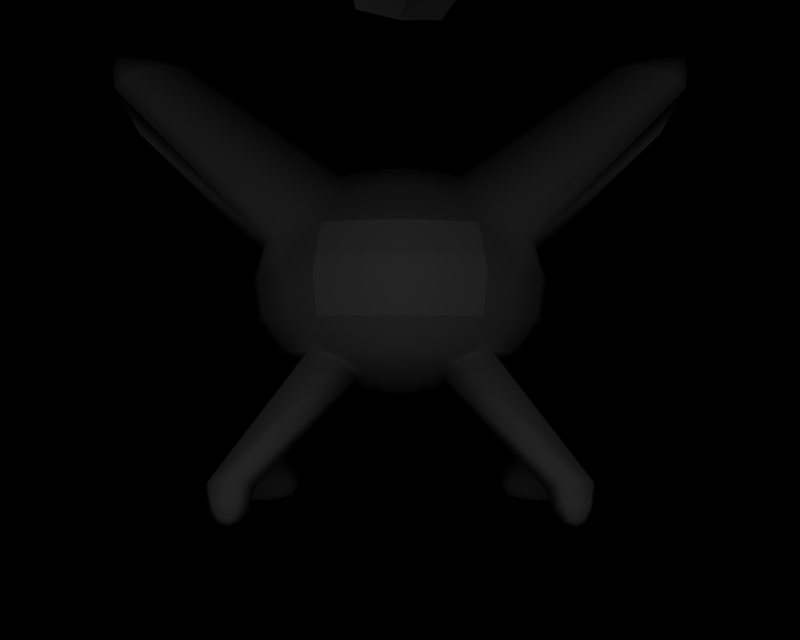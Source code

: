 # Source: BR_Hoppip-Shiny01.blend  (saved by Blender 2.66.1; exported with 4.5.12 LTS)
import bpy
from mathutils import Matrix  # noqa: F401  (used for matrix-valued properties, if any)

bpy.ops.wm.read_factory_settings(use_empty=True)
scene = bpy.context.scene
scene.name = '1'

# ---- collections
col_collection_1 = bpy.data.collections.new('Collection 1'); scene.collection.children.link(col_collection_1)

# ---- materials (node trees are filled in below, after node groups)
mat_mat_2 = bpy.data.materials.new('mat_2')
mat_mat_2.alpha_threshold = 0.0
mat_mat_2.specular_color = (0.5, 0.5, 0.5)
mat_mat_2.roughness = 0.5
mat_mat_3 = bpy.data.materials.new('mat_3')
mat_mat_3.alpha_threshold = 0.0
mat_mat_3.specular_color = (0.5, 0.5, 0.5)
mat_mat_3.roughness = 0.5
mat_mat_0 = bpy.data.materials.new('mat_0')
mat_mat_0.alpha_threshold = 0.0
mat_mat_0.specular_color = (0.5, 0.5, 0.5)
mat_mat_0.roughness = 0.5
mat_mat_1 = bpy.data.materials.new('mat_1')
mat_mat_1.alpha_threshold = 0.0
mat_mat_1.specular_color = (0.5, 0.5, 0.5)
mat_mat_1.roughness = 0.5
mat_mat_6 = bpy.data.materials.new('mat_6')
mat_mat_6.alpha_threshold = 0.0
mat_mat_6.specular_color = (0.5, 0.5, 0.5)
mat_mat_6.roughness = 0.5
mat_mat_4 = bpy.data.materials.new('mat_4')
mat_mat_4.alpha_threshold = 0.0
mat_mat_4.specular_color = (0.5, 0.5, 0.5)
mat_mat_4.roughness = 0.5
mat_mat_5 = bpy.data.materials.new('mat_5')
mat_mat_5.alpha_threshold = 0.0
mat_mat_5.specular_color = (0.5, 0.5, 0.5)
mat_mat_5.roughness = 0.5

# ---- material node trees

# ---- cameras
cam_camera_001 = bpy.data.cameras.new('Camera.001')
cam_camera_001.passepartout_alpha = 0.2
cam_camera_001.clip_end = 100.0
cam_camera_001.lens = 35.0
cam_camera_001.sensor_width = 32.0
cam_camera_001.sensor_height = 18.0
cam_camera_001.show_passepartout = False
cam_camera_001.show_safe_areas = True
cam_camera_001.dof.focus_distance = 0.0
cam_camera_001.dof.aperture_fstop = 128.0

# ---- lights
light_lamp = bpy.data.lights.new('Lamp', 'POINT')
light_lamp.transmission_factor = 0.0
light_lamp.energy = 122.8
light_lamp.shadow_buffer_clip_start = 0.5
light_lamp.shadow_soft_size = 1.0
light_lamp.shadow_maximum_resolution = 0.006
light_lamp.use_absolute_resolution = True
light_lamp.cycles.use_multiple_importance_sampling = False

# ---- meshes
me_hanecco_mat_2 = bpy.data.meshes.new('hanecco_mat_2')
me_hanecco_mat_2.from_pydata([(0.281, 2.146, 1.141), (0.0, 2.374, 1.113), (0.0, 2.143, 1.193), (0.264, 2.373, 1.066), (0.562, 2.15, 1.039), (0.5279, 2.372, 0.969), (-0.281, 2.146, 1.141), (-0.5279, 2.372, 0.969), (-0.562, 2.15, 1.039), (-0.264, 2.373, 1.066)], [], [(0, 1, 2), (0, 3, 1), (3, 0, 4), (4, 5, 3), (6, 7, 8), (6, 9, 7), (2, 9, 6), (2, 1, 9)])
me_hanecco_mat_2.polygons.foreach_set('use_smooth', [True] * 8)
_k = set([(0, 2), (0, 4), (1, 3), (1, 9), (2, 6), (3, 5), (4, 5), (6, 8), (7, 8), (7, 9)])
me_hanecco_mat_2.attributes.new('sharp_edge', 'BOOLEAN', 'EDGE').data.foreach_set('value', [ (min(e.vertices), max(e.vertices)) in _k for e in me_hanecco_mat_2.edges])
_uv = me_hanecco_mat_2.uv_layers.new(name='UVTex')
_uv.uv.foreach_set('vector', [-0.3326, 0.8012, -1.559, 1.019, -1.559, 0.8012, -0.3326, 0.8012, -0.3326, 1.019, -1.559, 1.019, -0.3326, 1.019, -0.3326, 0.8012, 0.8939, 0.8012, 0.8939, 0.8012, 0.8939, 1.019, -0.3326, 1.019, -0.3326, 0.8012, 0.8939, 1.019, 0.8939, 0.8012, -0.3326, 0.8012, -0.3326, 1.019, 0.8939, 1.019, -1.559, 0.8012, -0.3326, 1.019, -0.3326, 0.8012, -1.559, 0.8012, -1.559, 1.019, -0.3326, 1.019])
me_hanecco_mat_2.materials.append(mat_mat_2)
me_hanecco_mat_2.use_remesh_preserve_volume = False
me_hanecco_mat_2.use_remesh_preserve_attributes = False
me_hanecco_mat_2.use_mirror_vertex_groups = False
me_hanecco_mat_2.update()
me_hanecco_mat_3 = bpy.data.meshes.new('hanecco_mat_3')
me_hanecco_mat_3.from_pydata([(-1.051, 0.2967, -0.5645), (-0.8438, 0.2964, -0.4605), (-0.8809, 0.2956, -0.2084), (-1.221, 0.2961, -0.3777), (0.8438, 0.2964, -0.4605), (1.051, 0.2967, -0.5645), (1.221, 0.2961, -0.3777), (0.8809, 0.2956, -0.2084), (-1.169, 0.295, -0.04635), (-1.017, 0.2951, -0.05377), (-1.257, 0.2954, -0.1734), (1.169, 0.295, -0.04635), (1.017, 0.2951, -0.05377), (1.257, 0.2955, -0.1734)], [], [(0, 1, 2), (3, 0, 2), (4, 5, 6), (7, 4, 6), (8, 2, 9), (8, 3, 2), (10, 3, 8), (7, 11, 12), (7, 6, 11), (13, 11, 6)])
me_hanecco_mat_3.polygons.foreach_set('use_smooth', [True] * 10)
_k = set([(0, 1), (0, 3), (1, 2), (2, 9), (3, 10), (4, 5), (4, 7), (5, 6), (6, 13), (7, 12), (8, 9), (8, 10), (11, 12), (11, 13)])
me_hanecco_mat_3.attributes.new('sharp_edge', 'BOOLEAN', 'EDGE').data.foreach_set('value', [ (min(e.vertices), max(e.vertices)) in _k for e in me_hanecco_mat_3.edges])
_uv = me_hanecco_mat_3.uv_layers.new(name='UVTex')
_uv.uv.foreach_set('vector', [0.03253, -0.05589, 0.9301, -0.04357, 1.238, 0.7305, -0.2746, 0.6968, 0.03253, -0.05589, 1.238, 0.7305, 0.9301, -0.04357, 0.03253, -0.05589, -0.2746, 0.6968, 1.238, 0.7305, 0.9301, -0.04357, -0.2746, 0.6968, 0.4375, 1.56, 1.238, 0.7305, 1.035, 1.341, 0.4375, 1.56, -0.2746, 0.6968, 1.238, 0.7305, -0.2165, 1.329, -0.2746, 0.6968, 0.4375, 1.56, 1.238, 0.7305, 0.4375, 1.56, 1.035, 1.341, 1.238, 0.7305, -0.2746, 0.6968, 0.4375, 1.56, -0.2165, 1.329, 0.4375, 1.56, -0.2746, 0.6968])
me_hanecco_mat_3.materials.append(mat_mat_3)
me_hanecco_mat_3.use_remesh_preserve_volume = False
me_hanecco_mat_3.use_remesh_preserve_attributes = False
me_hanecco_mat_3.use_mirror_vertex_groups = False
me_hanecco_mat_3.update()
me_hanecco_mat_0 = bpy.data.meshes.new('hanecco_mat_0')
me_hanecco_mat_0.from_pydata([(0.7022, 1.614, 0.7638), (0.5603, 1.741, 0.9984), (0.514, 1.621, 0.9236), (0.7654, 1.734, 0.8256), (0.8903, 1.607, 0.604), (0.9705, 1.727, 0.6528), (0.7297, 1.395, 0.2764), (0.6009, 1.287, 0.06804), (0.7682, 1.385, 0.07428), (0.5518, 1.287, 0.2153), (0.6913, 1.405, 0.4785), (0.485, 1.287, 0.3969), (0.1544, 1.284, 0.6341), (0.0, 1.44, 0.9145), (0.0, 1.27, 0.6496), (0.214, 1.437, 0.8697), (0.2315, 1.292, 0.599), (0.3148, 1.435, 0.8235), (0.3087, 1.301, 0.564), (0.4157, 1.433, 0.7773), (0.9686, 1.702, -0.439), (0.4827, 1.477, -0.727), (0.5669, 1.692, -0.8675), (0.8182, 1.485, -0.3738), (1.099, 1.712, 0.09), (0.9354, 1.483, 0.08053), (0.5204, 1.295, -0.2022), (0.3005, 1.296, -0.3894), (0.2919, 1.203, -0.08703), (0.1686, 1.189, -0.1921), (0.2279, 2.786, -0.2416), (0.0, 2.583, -0.717), (0.0, 2.781, -0.3246), (0.417, 2.585, -0.603), (0.3406, 2.788, -0.06407), (0.6998, 2.598, -0.2892), (0.5966, 1.992, -0.9132), (0.1362, 2.307, -0.9198), (0.5446, 2.308, -0.812), (0.1492, 1.99, -1.028), (0.1417, 1.677, -0.9745), (1.001, 2.003, -0.4674), (1.136, 2.013, 0.102), (1.004, 2.02, 0.6814), (0.7916, 2.028, 0.8667), (0.5795, 2.035, 1.052), (0.9141, 2.318, -0.3901), (0.3954, 1.242, 0.2931), (0.3371, 1.199, 0.06458), (0.469, 1.243, 0.06631), (0.2882, 1.198, 0.2237), (0.241, 1.246, 0.4534), (0.1732, 1.192, 0.3428), (0.1205, 1.232, 0.5081), (0.0866, 1.181, 0.3821), (0.0, 1.224, 0.5203), (0.0, 1.177, 0.3909), (-0.1205, 1.232, 0.5081), (-0.0866, 1.181, 0.3821), (-0.241, 1.246, 0.4534), (-0.1732, 1.192, 0.3428), (-0.3954, 1.242, 0.2931), (-0.2882, 1.198, 0.2237), (-0.469, 1.243, 0.06631), (-0.3371, 1.199, 0.06458), (1.061, 2.24, 0.1082), (0.9445, 2.266, 0.6498), (0.2339, 1.504, 0.9349), (0.0, 1.625, 1.062), (0.0, 1.507, 0.9791), (0.257, 1.623, 1.016), (0.4677, 1.5, 0.8489), (0.264, 2.373, 1.066), (0.0, 2.627, 0.8746), (0.0, 2.374, 1.113), (0.202, 2.627, 0.8435), (0.5279, 2.372, 0.969), (0.4041, 2.626, 0.7614), (0.0, 2.807, 0.5078), (0.09832, 2.806, 0.5098), (0.1966, 2.805, 0.4609), (-0.543, 1.287, 0.2325), (-0.7682, 1.385, 0.07428), (-0.6009, 1.287, 0.06804), (-0.7297, 1.395, 0.2764), (-0.485, 1.287, 0.3969), (-0.6913, 1.405, 0.4785), (-0.3148, 1.435, 0.8235), (-0.1544, 1.284, 0.6341), (-0.214, 1.437, 0.8697), (-0.2315, 1.292, 0.599), (-0.4157, 1.433, 0.7773), (-0.3087, 1.301, 0.564), (-0.1492, 1.99, -1.028), (0.0, 1.99, -1.066), (-0.09101, 1.938, -1.046), (-0.4827, 1.477, -0.727), (-0.9686, 1.702, -0.439), (-0.5669, 1.692, -0.8675), (-0.8182, 1.485, -0.3738), (-0.3005, 1.296, -0.3894), (-0.5204, 1.295, -0.2022), (-0.1686, 1.189, -0.1921), (-0.2919, 1.203, -0.08703), (-0.417, 2.585, -0.603), (-0.2279, 2.786, -0.2416), (-0.6998, 2.598, -0.2892), (-0.3406, 2.788, -0.06407), (0.0, 2.306, -0.9557), (-0.1362, 2.307, -0.9198), (-0.5966, 1.992, -0.9132), (-0.5446, 2.308, -0.812), (-1.001, 2.003, -0.4674), (-0.9141, 2.318, -0.3901), (0.0, 1.295, -0.4552), (0.0, 1.176, -0.2289), (-0.1417, 1.677, -0.9745), (-0.09049, 1.84, -1.029), (-1.099, 1.712, 0.09), (-0.9354, 1.483, 0.08053), (-1.136, 2.013, 0.102), (-0.9445, 2.266, 0.6498), (-1.061, 2.24, 0.1082), (-1.004, 2.02, 0.6814), (-0.9705, 1.727, 0.6528), (-0.7916, 2.028, 0.8667), (-0.7654, 1.734, 0.8256), (-0.8903, 1.607, 0.604), (-0.7022, 1.614, 0.7638), (-0.2339, 1.504, 0.9349), (-0.514, 1.621, 0.9236), (-0.4677, 1.5, 0.8489), (-0.257, 1.623, 1.016), (-0.264, 2.373, 1.066), (-0.4041, 2.626, 0.7614), (-0.5279, 2.372, 0.969), (-0.202, 2.627, 0.8435), (-0.1966, 2.805, 0.4609), (-0.09832, 2.806, 0.5098), (-0.9164, 0.4886, -0.2234), (-0.8127, 0.3815, -0.4663), (-0.8793, 0.5134, -0.4415), (-0.8479, 0.3806, -0.1723), (-1.03, 0.5025, -0.0991), (-1.009, 0.38, 0.003417), (-1.165, 0.5087, -0.09153), (-1.196, 0.38, 0.005962), (-1.243, 0.5029, -0.2051), (-1.309, 0.3805, -0.1465), (-1.217, 0.5002, -0.3733), (-1.273, 0.3813, -0.3844), (-1.081, 0.5137, -0.5427), (-1.072, 0.3605, -0.5966), (-0.8438, 0.2964, -0.4605), (-0.8809, 0.2956, -0.2084), (-1.017, 0.2951, -0.05377), (-1.169, 0.295, -0.04635), (-1.257, 0.2954, -0.1734), (-1.221, 0.2961, -0.3777), (-1.051, 0.2967, -0.5645), (0.8127, 0.3815, -0.4663), (0.9164, 0.4886, -0.2234), (0.8793, 0.5134, -0.4415), (0.8479, 0.3806, -0.1723), (0.8438, 0.2964, -0.4605), (0.8809, 0.2956, -0.2084), (1.081, 0.5137, -0.5427), (1.072, 0.3605, -0.5966), (1.217, 0.5002, -0.3733), (1.273, 0.3813, -0.3844), (1.243, 0.5029, -0.2051), (1.309, 0.3805, -0.1465), (1.165, 0.5087, -0.09153), (1.196, 0.38, 0.005961), (1.03, 0.5025, -0.09911), (1.009, 0.38, 0.003415), (1.051, 0.2967, -0.5645), (1.221, 0.2961, -0.3777), (1.257, 0.2955, -0.1734), (1.169, 0.295, -0.04635), (1.017, 0.2951, -0.05377), (2.033, 3.368, 0.6213), (1.93, 3.432, 0.667), (0.7969, 2.369, 0.7364), (0.8769, 2.301, 0.7052), (2.055, 3.364, 0.5212), (1.996, 3.372, 0.4441), (2.063, 3.505, 0.3141), (2.135, 3.547, 0.3665), (-1.929, 3.434, 0.6661), (-2.033, 3.371, 0.6202), (-0.8769, 2.301, 0.7052), (-0.7969, 2.369, 0.7364), (-1.995, 3.375, 0.4431), (-2.055, 3.367, 0.5201), (-2.134, 3.55, 0.3651), (-2.061, 3.508, 0.3128), (1.6, 3.617, 0.2037), (0.4667, 2.747, 0.4381), (1.637, 3.569, 0.4464), (0.3933, 2.796, 0.1709), (1.644, 3.599, 0.0544), (0.4324, 2.782, 0.01371), (-0.3933, 2.796, 0.1709), (-1.635, 3.57, 0.4459), (-0.4667, 2.747, 0.4381), (-1.598, 3.617, 0.2032), (-0.4324, 2.782, 0.01371), (-1.642, 3.599, 0.05387), (-0.07097, 1.753, -2.515), (-0.003235, 1.719, -2.455), (-0.07128, 1.761, -2.461), (-0.002925, 1.711, -2.508), (-0.07202, 1.737, -2.697), (-0.004459, 1.695, -2.697), (-0.0738, 1.744, -2.858), (-0.006175, 1.701, -2.863), (-0.07716, 1.76, -3.017), (-0.009422, 1.719, -3.029), (-0.0891, 1.794, -3.183), (-0.02122, 1.758, -3.204), (-0.1154, 1.842, -3.33), (-0.04748, 1.811, -3.359), (-0.1584, 1.872, -3.472), (-0.08891, 1.848, -3.503), (-0.2106, 1.875, -3.598), (-0.1411, 1.857, -3.633), (-0.2677, 1.857, -3.701), (-0.1993, 1.84, -3.739), (-0.271, 1.863, -3.727), (-0.2163, 1.85, -3.757), (-0.2948, 1.923, -3.729), (-0.1854, 1.895, -3.79), (-0.2639, 1.968, -3.762), (-0.2092, 1.954, -3.792), (-0.2589, 1.988, -3.745), (-0.1905, 1.971, -3.783), (-0.1864, 2.01, -3.621), (-0.1169, 1.991, -3.656), (-0.1126, 2.003, -3.471), (-0.04313, 1.979, -3.503), (-0.05108, 1.963, -3.308), (0.01683, 1.932, -3.337), (-0.01756, 1.909, -3.151), (0.05031, 1.872, -3.172), (-0.003619, 1.875, -2.994), (0.06412, 1.834, -3.006), (0.000235, 1.86, -2.846), (0.06786, 1.818, -2.851), (0.002134, 1.854, -2.7), (0.0697, 1.812, -2.7), (0.001878, 1.87, -2.531), (0.06993, 1.828, -2.524), (0.001568, 1.877, -2.477), (0.06962, 1.836, -2.471), (0.08368, 1.937, -1.046), (0.08498, 1.841, -1.03), (0.06722, 1.757, -2.46), (0.0, 1.787, -1.03), (-0.06888, 1.84, -2.472), (-0.06857, 1.832, -2.526), (-0.06873, 1.817, -2.698), (-0.07059, 1.823, -2.849), (-0.07426, 1.838, -3.0), (-0.08727, 1.87, -3.156), (-0.1172, 1.918, -3.304), (-0.1702, 1.949, -3.456), (-0.2333, 1.952, -3.592), (-0.2975, 1.931, -3.704), (0.06753, 1.749, -2.513), (0.0664, 1.732, -2.699), (0.06465, 1.738, -2.859), (0.06122, 1.756, -3.023), (0.04848, 1.797, -3.199), (0.01863, 1.856, -3.362), (-0.0313, 1.901, -3.519), (-0.09426, 1.915, -3.662), (-0.1607, 1.897, -3.78), (-1.023, 0.5596, 1.352), (-0.9491, 0.616, 1.14), (-1.016, 0.7062, 1.305), (-0.9708, 0.4892, 1.223), (-1.052, 0.4661, 1.35), (-1.024, 0.428, 1.28), (-1.162, 0.4165, 1.284), (-1.096, 0.4325, 1.148), (-1.092, 0.3973, 1.239), (-1.226, 0.4679, 1.23), (-1.137, 0.459, 1.352), (-1.18, 0.5465, 1.357), (-1.275, 0.5887, 1.148), (-1.217, 0.6893, 1.31), (0.9853, 0.4795, 1.223), (1.021, 0.6967, 1.308), (0.9534, 0.6068, 1.144), (1.038, 0.5497, 1.352), (1.044, 0.4201, 1.276), (1.073, 0.4581, 1.346), (1.241, 0.4726, 1.221), (1.112, 0.3943, 1.232), (1.111, 0.4318, 1.142), (1.182, 0.4164, 1.275), (1.196, 0.5454, 1.35), (1.158, 0.4558, 1.345), (1.223, 0.6912, 1.306), (1.281, 0.598, 1.14), (0.2802, 1.742, 1.097), (0.0, 1.743, 1.144), (-0.2802, 1.742, 1.097), (-0.5603, 1.741, 0.9984), (-0.5795, 2.035, 1.052), (0.6879, 2.5, 0.7121), (0.5795, 2.621, 0.6362), (0.3406, 2.806, 0.3432), (0.0, 2.88, 0.1679), (-0.578, 2.692, -0.1436), (-0.7116, 2.591, -0.227), (-0.8401, 2.458, -0.2723), (-0.9414, 2.339, -0.2577), (-0.9835, 2.279, -0.212), (-1.011, 2.249, -0.1618), (-0.3406, 2.806, 0.3432), (-0.5795, 2.621, 0.6362), (-0.6879, 2.5, 0.7121), (-0.7195, 2.225, 0.8722), (-0.562, 2.15, 1.039), (0.578, 2.692, -0.1436), (0.7116, 2.591, -0.227), (0.8401, 2.458, -0.2723), (0.9414, 2.339, -0.2577), (0.9835, 2.279, -0.212), (1.011, 2.249, -0.1618), (0.0, 1.127, 0.05986), (0.8101, 1.488, 0.5552), (0.6478, 1.493, 0.709), (0.7195, 2.225, 0.8722), (0.562, 2.15, 1.039), (-0.6478, 1.493, 0.709), (-0.8101, 1.488, 0.5552), (0.0, 1.476, -0.8453), (0.0, 1.672, -1.01), (1.872, 3.052, 0.5588), (1.83, 3.06, 0.007701), (2.068, 3.385, 0.003867), (2.045, 3.386, -0.06019), (2.184, 3.69, 0.1144), (2.145, 3.716, 0.08163), (2.143, 3.709, 0.2001), (1.911, 3.695, 0.1674), (1.917, 3.666, 0.3447), (1.758, 3.518, 0.5747), (2.075, 3.63, 0.462), (2.109, 3.547, 0.4373), (2.001, 3.393, 0.05347), (2.105, 3.613, 0.1441), (1.952, 3.447, -0.09196), (1.933, 3.689, 0.04053), (1.744, 3.563, -0.02875), (-1.874, 3.054, 0.5583), (-1.83, 3.061, 0.007257), (-2.067, 3.387, 0.002696), (-2.0, 3.395, 0.05242), (-2.181, 3.693, 0.1127), (-2.102, 3.616, 0.1427), (-2.107, 3.55, 0.4359), (-1.757, 3.519, 0.574), (-1.742, 3.563, -0.02945), (-1.95, 3.449, -0.09296), (-2.043, 3.388, -0.06132), (-2.142, 3.719, 0.08004), (-2.14, 3.712, 0.1985), (-2.073, 3.633, 0.4606), (-1.914, 3.668, 0.3436), (-1.908, 3.696, 0.1663), (-1.93, 3.691, 0.03937), (-1.11, 0.5434, 1.043), (1.114, 0.5458, 1.04), (0.0, 1.357, -0.641), (-1.012, 0.6135, -0.3986), (1.012, 0.6135, -0.3986), (-1.092, 0.4103, 1.314), (1.114, 0.4055, 1.308)], [], [(0, 1, 2), (0, 3, 1), (3, 0, 4), (5, 3, 4), (6, 7, 8), (6, 9, 7), (10, 9, 6), (10, 11, 9), (12, 13, 14), (12, 15, 13), (16, 15, 12), (16, 17, 15), (18, 17, 16), (18, 19, 17), (20, 21, 22), (20, 23, 21), (24, 23, 20), (24, 25, 23), (26, 21, 23), (26, 27, 21), (28, 27, 26), (28, 29, 27), (30, 31, 32), (30, 33, 31), (34, 33, 30), (34, 35, 33), (36, 37, 38), (36, 39, 37), (22, 39, 36), (22, 40, 39), (41, 22, 36), (41, 20, 22), (42, 20, 41), (42, 24, 20), (43, 24, 42), (43, 5, 24), (44, 5, 43), (44, 3, 5), (45, 3, 44), (1, 3, 45), (38, 41, 36), (38, 46, 41), (33, 46, 38), (33, 35, 46), (47, 48, 49), (47, 50, 48), (51, 50, 47), (51, 52, 50), (53, 52, 51), (53, 54, 52), (55, 54, 53), (55, 56, 54), (57, 56, 55), (57, 58, 56), (59, 58, 57), (59, 60, 58), (61, 60, 59), (61, 62, 60), (63, 62, 61), (63, 64, 62), (43, 42, 65), (66, 43, 65), (67, 68, 69), (67, 70, 68), (71, 70, 67), (71, 2, 70), (72, 73, 74), (72, 75, 73), (76, 75, 72), (76, 77, 75), (75, 78, 73), (75, 79, 78), (77, 79, 75), (77, 80, 79), (81, 82, 83), (81, 84, 82), (85, 84, 81), (85, 86, 84), (87, 88, 89), (87, 90, 88), (91, 90, 87), (91, 92, 90), (93, 94, 95), (96, 97, 98), (96, 99, 97), (100, 99, 96), (100, 101, 99), (102, 101, 100), (102, 103, 101), (104, 32, 31), (104, 105, 32), (106, 105, 104), (106, 107, 105), (93, 108, 94), (93, 109, 108), (110, 109, 93), (110, 111, 109), (112, 111, 110), (112, 113, 111), (114, 102, 100), (114, 115, 102), (27, 115, 114), (27, 29, 115), (110, 97, 112), (110, 98, 97), (93, 98, 110), (93, 116, 98), (95, 116, 93), (95, 117, 116), (106, 104, 111), (113, 106, 111), (63, 103, 64), (63, 101, 103), (83, 101, 63), (118, 99, 119), (118, 97, 99), (120, 97, 118), (120, 112, 97), (55, 88, 57), (55, 14, 88), (53, 14, 55), (53, 12, 14), (120, 121, 122), (120, 123, 121), (118, 123, 120), (118, 124, 123), (124, 125, 123), (124, 126, 125), (127, 126, 124), (127, 128, 126), (129, 130, 131), (129, 132, 130), (69, 132, 129), (69, 68, 132), (133, 134, 135), (133, 136, 134), (74, 136, 133), (74, 73, 136), (136, 137, 134), (136, 138, 137), (73, 138, 136), (73, 78, 138), (139, 140, 141), (139, 142, 140), (143, 142, 139), (143, 144, 142), (145, 144, 143), (145, 146, 144), (147, 146, 145), (147, 148, 146), (149, 148, 147), (149, 150, 148), (151, 150, 149), (151, 152, 150), (141, 152, 151), (141, 140, 152), (142, 153, 140), (142, 154, 153), (144, 154, 142), (144, 155, 154), (146, 155, 144), (146, 156, 155), (148, 156, 146), (148, 157, 156), (150, 157, 148), (150, 158, 157), (152, 158, 150), (152, 159, 158), (140, 159, 152), (140, 153, 159), (160, 161, 162), (160, 163, 161), (164, 163, 160), (164, 165, 163), (166, 160, 162), (166, 167, 160), (168, 167, 166), (168, 169, 167), (170, 169, 168), (170, 171, 169), (172, 171, 170), (172, 173, 171), (174, 173, 172), (174, 175, 173), (161, 175, 174), (161, 163, 175), (167, 164, 160), (167, 176, 164), (169, 176, 167), (169, 177, 176), (171, 177, 169), (171, 178, 177), (173, 178, 171), (173, 179, 178), (175, 179, 173), (175, 180, 179), (163, 180, 175), (163, 165, 180), (181, 182, 183), (184, 181, 183), (185, 186, 187), (188, 185, 187), (189, 190, 191), (192, 189, 191), (193, 194, 195), (196, 193, 195), (197, 198, 199), (197, 200, 198), (201, 200, 197), (201, 202, 200), (203, 204, 205), (203, 206, 204), (207, 206, 203), (207, 208, 206), (209, 210, 211), (209, 212, 210), (213, 212, 209), (213, 214, 212), (215, 214, 213), (215, 216, 214), (217, 216, 215), (217, 218, 216), (219, 218, 217), (219, 220, 218), (221, 220, 219), (221, 222, 220), (223, 222, 221), (223, 224, 222), (225, 224, 223), (225, 226, 224), (227, 226, 225), (227, 228, 226), (229, 228, 227), (229, 230, 228), (231, 230, 229), (231, 232, 230), (233, 232, 231), (233, 234, 232), (235, 234, 233), (235, 236, 234), (237, 236, 235), (237, 238, 236), (239, 238, 237), (239, 240, 238), (241, 240, 239), (241, 242, 240), (243, 242, 241), (243, 244, 242), (245, 244, 243), (245, 246, 244), (247, 246, 245), (247, 248, 246), (249, 248, 247), (249, 250, 248), (251, 250, 249), (251, 252, 250), (253, 252, 251), (253, 254, 252), (94, 254, 253), (94, 255, 254), (256, 254, 255), (256, 257, 254), (258, 257, 256), (258, 210, 257), (117, 210, 258), (117, 211, 210), (95, 211, 117), (95, 259, 211), (94, 259, 95), (94, 253, 259), (260, 211, 259), (260, 209, 211), (261, 209, 260), (261, 213, 209), (262, 213, 261), (262, 215, 213), (263, 215, 262), (263, 217, 215), (264, 217, 263), (264, 219, 217), (265, 219, 264), (265, 221, 219), (266, 221, 265), (266, 223, 221), (267, 223, 266), (267, 225, 223), (268, 225, 267), (268, 227, 225), (231, 227, 268), (231, 229, 227), (251, 259, 253), (251, 260, 259), (249, 260, 251), (249, 261, 260), (247, 261, 249), (247, 262, 261), (245, 262, 247), (245, 263, 262), (243, 263, 245), (243, 264, 263), (241, 264, 243), (241, 265, 264), (239, 265, 241), (239, 266, 265), (237, 266, 239), (237, 267, 266), (235, 267, 237), (235, 268, 267), (233, 268, 235), (233, 231, 268), (212, 257, 210), (212, 269, 257), (214, 269, 212), (214, 270, 269), (216, 270, 214), (216, 271, 270), (218, 271, 216), (218, 272, 271), (220, 272, 218), (220, 273, 272), (222, 273, 220), (222, 274, 273), (224, 274, 222), (224, 275, 274), (226, 275, 224), (226, 276, 275), (228, 276, 226), (228, 277, 276), (230, 277, 228), (230, 232, 277), (269, 254, 257), (269, 252, 254), (270, 252, 269), (270, 250, 252), (271, 250, 270), (271, 248, 250), (272, 248, 271), (272, 246, 248), (273, 246, 272), (273, 244, 246), (274, 244, 273), (274, 242, 244), (275, 242, 274), (275, 240, 242), (276, 240, 275), (276, 238, 240), (277, 238, 276), (277, 236, 238), (232, 236, 277), (232, 234, 236), (278, 279, 280), (278, 281, 279), (282, 281, 278), (282, 283, 281), (284, 285, 286), (284, 287, 285), (288, 287, 284), (288, 289, 287), (282, 289, 288), (282, 278, 289), (281, 283, 286), (285, 281, 286), (289, 290, 287), (289, 291, 290), (278, 291, 289), (278, 280, 291), (292, 293, 294), (292, 295, 293), (296, 295, 292), (296, 297, 295), (298, 299, 300), (298, 301, 299), (302, 301, 298), (302, 303, 301), (295, 303, 302), (295, 297, 303), (296, 292, 300), (299, 296, 300), (304, 298, 305), (304, 302, 298), (293, 302, 304), (293, 295, 302), (306, 2, 1), (306, 70, 2), (307, 70, 306), (307, 68, 70), (308, 68, 307), (308, 132, 68), (309, 132, 308), (309, 130, 132), (126, 130, 309), (126, 128, 130), (89, 69, 129), (89, 13, 69), (88, 13, 89), (88, 14, 13), (67, 69, 13), (15, 67, 13), (309, 310, 125), (126, 309, 125), (18, 51, 47), (11, 18, 47), (92, 85, 61), (59, 92, 61), (255, 94, 39), (94, 108, 37), (39, 94, 37), (255, 39, 40), (256, 255, 40), (311, 76, 183), (311, 77, 76), (312, 77, 311), (312, 198, 77), (80, 77, 198), (198, 313, 80), (200, 313, 198), (200, 314, 313), (34, 314, 200), (34, 30, 314), (32, 314, 30), (32, 105, 314), (107, 314, 105), (107, 203, 314), (207, 203, 107), (107, 315, 207), (106, 315, 107), (106, 316, 315), (317, 316, 106), (106, 113, 317), (318, 317, 113), (113, 319, 318), (112, 319, 113), (112, 320, 319), (120, 320, 112), (120, 122, 320), (314, 80, 313), (314, 79, 80), (78, 79, 314), (314, 138, 78), (137, 138, 314), (314, 321, 137), (203, 321, 314), (203, 205, 321), (137, 321, 205), (205, 134, 137), (322, 134, 205), (322, 323, 134), (135, 134, 323), (323, 192, 135), (324, 135, 192), (324, 325, 135), (192, 191, 324), (202, 34, 200), (202, 326, 34), (35, 34, 326), (326, 327, 35), (328, 35, 327), (328, 46, 35), (329, 46, 328), (329, 330, 46), (41, 46, 330), (330, 331, 41), (42, 41, 331), (331, 65, 42), (37, 33, 38), (37, 31, 33), (108, 31, 37), (108, 109, 31), (104, 31, 109), (109, 111, 104), (47, 9, 11), (47, 49, 9), (7, 9, 49), (49, 26, 7), (28, 26, 49), (49, 48, 28), (332, 28, 48), (332, 29, 28), (115, 29, 332), (332, 102, 115), (103, 102, 332), (332, 64, 103), (62, 64, 332), (332, 60, 62), (58, 60, 332), (332, 56, 58), (54, 56, 332), (332, 52, 54), (50, 52, 332), (332, 48, 50), (26, 8, 7), (26, 23, 8), (25, 8, 23), (25, 6, 8), (333, 6, 25), (333, 10, 6), (334, 10, 333), (333, 0, 334), (4, 0, 333), (333, 25, 4), (24, 4, 25), (24, 5, 4), (335, 76, 336), (335, 183, 76), (184, 183, 335), (184, 43, 66), (184, 44, 43), (335, 44, 184), (335, 336, 44), (45, 44, 336), (128, 131, 130), (128, 337, 131), (338, 337, 128), (338, 86, 337), (84, 86, 338), (338, 119, 84), (127, 119, 338), (127, 118, 119), (124, 118, 127), (128, 127, 338), (91, 131, 337), (91, 87, 131), (129, 131, 87), (87, 89, 129), (119, 82, 84), (119, 99, 82), (101, 82, 99), (101, 83, 82), (116, 96, 98), (116, 339, 96), (340, 339, 116), (340, 40, 339), (258, 40, 340), (258, 256, 40), (116, 258, 340), (116, 117, 258), (325, 125, 310), (325, 324, 125), (191, 125, 324), (191, 123, 125), (121, 123, 191), (185, 341, 186), (185, 66, 341), (181, 66, 185), (181, 184, 66), (65, 341, 66), (65, 342, 341), (331, 342, 65), (331, 343, 342), (344, 343, 331), (344, 345, 343), (346, 345, 344), (346, 347, 345), (348, 347, 346), (348, 349, 347), (197, 349, 348), (197, 199, 349), (350, 349, 199), (350, 351, 349), (182, 351, 350), (182, 181, 351), (352, 351, 181), (352, 347, 351), (345, 347, 352), (352, 188, 345), (185, 188, 352), (352, 181, 185), (351, 347, 349), (343, 353, 342), (343, 345, 353), (354, 353, 345), (345, 187, 354), (188, 187, 345), (330, 344, 331), (330, 329, 344), (355, 344, 329), (355, 346, 344), (356, 346, 355), (356, 348, 346), (197, 348, 356), (356, 201, 197), (357, 201, 356), (357, 326, 201), (327, 326, 357), (357, 355, 327), (356, 355, 357), (326, 202, 201), (328, 355, 329), (328, 327, 355), (182, 311, 183), (182, 350, 311), (312, 311, 350), (350, 199, 312), (198, 312, 199), (358, 194, 193), (358, 121, 194), (122, 121, 358), (358, 359, 122), (320, 122, 359), (359, 360, 320), (361, 360, 359), (361, 362, 360), (363, 362, 361), (363, 196, 362), (195, 362, 196), (195, 364, 362), (194, 364, 195), (194, 190, 364), (121, 190, 194), (121, 191, 190), (323, 189, 192), (323, 365, 189), (322, 365, 323), (322, 204, 365), (205, 204, 322), (315, 208, 207), (315, 366, 208), (316, 366, 315), (316, 367, 366), (317, 367, 316), (317, 318, 367), (368, 367, 318), (368, 369, 367), (362, 369, 368), (362, 370, 369), (364, 370, 362), (364, 371, 370), (190, 371, 364), (190, 189, 371), (365, 371, 189), (365, 372, 371), (204, 372, 365), (204, 206, 372), (373, 372, 206), (373, 370, 372), (369, 370, 373), (373, 374, 369), (206, 374, 373), (206, 208, 374), (366, 374, 208), (366, 367, 374), (369, 374, 367), (372, 370, 371), (368, 360, 362), (368, 320, 360), (319, 320, 368), (368, 318, 319), (285, 279, 281), (285, 375, 279), (290, 375, 285), (290, 85, 375), (86, 85, 290), (290, 337, 86), (291, 337, 290), (291, 91, 337), (280, 91, 291), (280, 92, 91), (279, 92, 280), (279, 85, 92), (375, 85, 279), (285, 287, 290), (294, 300, 292), (294, 376, 300), (11, 376, 294), (11, 305, 376), (10, 305, 11), (10, 334, 305), (304, 305, 334), (334, 19, 304), (293, 304, 19), (19, 18, 293), (294, 293, 18), (18, 11, 294), (305, 300, 376), (305, 298, 300), (16, 51, 18), (16, 53, 51), (12, 53, 16), (17, 67, 15), (17, 71, 67), (19, 71, 17), (19, 334, 71), (0, 71, 334), (0, 2, 71), (59, 90, 92), (59, 57, 90), (88, 90, 57), (63, 81, 83), (63, 61, 81), (85, 81, 61), (21, 40, 22), (21, 339, 40), (377, 339, 21), (377, 96, 339), (100, 96, 377), (377, 114, 100), (27, 114, 377), (377, 21, 27), (151, 378, 141), (151, 149, 378), (147, 378, 149), (147, 145, 378), (143, 378, 145), (143, 139, 378), (141, 378, 139), (162, 379, 166), (162, 161, 379), (174, 379, 161), (174, 172, 379), (170, 379, 172), (170, 168, 379), (166, 379, 168), (286, 380, 284), (286, 283, 380), (282, 380, 283), (282, 288, 380), (284, 380, 288), (301, 381, 299), (301, 303, 381), (297, 381, 303), (297, 296, 381), (299, 381, 296)])
me_hanecco_mat_0.polygons.foreach_set('use_smooth', [True] * 722)
_k = set([(1, 45), (1, 306), (45, 336), (72, 74), (72, 76), (74, 133), (76, 336), (133, 135), (135, 325), (153, 154), (153, 159), (154, 155), (155, 156), (156, 157), (157, 158), (158, 159), (164, 165), (164, 176), (165, 180), (176, 177), (177, 178), (178, 179), (179, 180), (186, 187), (186, 341), (187, 354), (193, 196), (193, 358), (196, 363), (306, 307), (307, 308), (308, 309), (309, 310), (310, 325), (341, 342), (342, 353), (353, 354), (358, 359), (359, 361), (361, 363)])
me_hanecco_mat_0.attributes.new('sharp_edge', 'BOOLEAN', 'EDGE').data.foreach_set('value', [ (min(e.vertices), max(e.vertices)) in _k for e in me_hanecco_mat_0.edges])
_uv = me_hanecco_mat_0.uv_layers.new(name='UVTex')
_uv.uv.foreach_set('vector', [0.8091, 0.2478, 0.7466, 0.3295, 0.7263, 0.2552, 0.8091, 0.2478, 0.8369, 0.3215, 0.7466, 0.3295, 0.8369, 0.3215, 0.8091, 0.2478, 0.8919, 0.2404, 0.8919, 0.2404, 0.9272, 0.3135, 0.8369, 0.3215, 0.8212, 0.1054, 0.7645, 0.03573, 0.8382, 0.09505, 0.8212, 0.1054, 0.7429, 0.03887, 0.7645, 0.03573, 0.8043, 0.1158, 0.7429, 0.03887, 0.8212, 0.1054, 0.8043, 0.1158, 0.7135, 0.04236, 0.7429, 0.03887, 0.568, 0.05562, 0.5, 0.155, 0.5, 0.05679, 0.568, 0.05562, 0.5942, 0.1521, 0.5, 0.155, 0.6019, 0.05503, 0.5942, 0.1521, 0.568, 0.05562, 0.6019, 0.05503, 0.6386, 0.1455, 0.5942, 0.1521, 0.6359, 0.05444, 0.6386, 0.1455, 0.6019, 0.05503, 0.6359, 0.05444, 0.683, 0.1388, 0.6386, 0.1455, 0.9264, 0.2754, 0.7125, 0.1335, 0.7496, 0.2606, 0.9264, 0.2754, 0.8602, 0.1456, 0.7125, 0.1335, 0.9836, 0.2926, 0.8602, 0.1456, 0.9264, 0.2754, 0.9836, 0.2926, 0.9118, 0.1544, 0.8602, 0.1456, 0.7291, 0.03483, 0.7125, 0.1335, 0.8602, 0.1456, 0.7291, 0.03483, 0.6323, 0.03109, 0.7125, 0.1335, 0.6145, 0.01741, 0.6323, 0.03109, 0.7291, 0.03483, 0.6145, 0.01741, 0.5661, 0.01555, 0.6323, 0.03109, 0.6003, 0.9348, 0.5, 0.8021, 0.5, 0.93, 0.6003, 0.9348, 0.6836, 0.8054, 0.5, 0.8021, 0.6499, 0.9397, 0.6836, 0.8054, 0.6003, 0.9348, 0.6499, 0.9397, 0.8081, 0.82, 0.6836, 0.8054, 0.7626, 0.4408, 0.5599, 0.6309, 0.7398, 0.6341, 0.7626, 0.4408, 0.5657, 0.4373, 0.5599, 0.6309, 0.7496, 0.2606, 0.5657, 0.4373, 0.7626, 0.4408, 0.7496, 0.2606, 0.5624, 0.2494, 0.5657, 0.4373, 0.9408, 0.4571, 0.7496, 0.2606, 0.7626, 0.4408, 0.9408, 0.4571, 0.9264, 0.2754, 0.7496, 0.2606, 1.0, 0.4748, 0.9264, 0.2754, 0.9408, 0.4571, 1.0, 0.4748, 0.9836, 0.2926, 0.9264, 0.2754, 0.9419, 0.4916, 0.9836, 0.2926, 1.0, 0.4748, 0.9419, 0.4916, 0.9272, 0.3135, 0.9836, 0.2926, 0.8485, 0.5, 0.9272, 0.3135, 0.9419, 0.4916, 0.8485, 0.5, 0.8369, 0.3215, 0.9272, 0.3135, 0.7551, 0.5084, 0.8369, 0.3215, 0.8485, 0.5, 0.7551, 0.5084, 0.7466, 0.3295, 0.8369, 0.3215, 0.7398, 0.6341, 0.9408, 0.4571, 0.7626, 0.4408, 0.7398, 0.6341, 0.9024, 0.6487, 0.9408, 0.4571, 0.6836, 0.8054, 0.9024, 0.6487, 0.7398, 0.6341, 0.6836, 0.8054, 0.8081, 0.82, 0.9024, 0.6487, 0.666, 0.0315, 0.6323, 0.01787, 0.6984, 0.0268, 0.666, 0.0315, 0.6106, 0.021, 0.6323, 0.01787, 0.6019, 0.04083, 0.6106, 0.021, 0.666, 0.0315, 0.6019, 0.04083, 0.568, 0.02722, 0.6106, 0.021, 0.551, 0.04171, 0.568, 0.02722, 0.6019, 0.04083, 0.551, 0.04171, 0.534, 0.02781, 0.568, 0.02722, 0.5, 0.04259, 0.534, 0.02781, 0.551, 0.04171, 0.5, 0.04259, 0.5, 0.0284, 0.534, 0.02781, 0.449, 0.04171, 0.5, 0.0284, 0.5, 0.04259, 0.449, 0.04171, 0.466, 0.02781, 0.5, 0.0284, 0.3981, 0.04083, 0.466, 0.02781, 0.449, 0.04171, 0.3981, 0.04083, 0.432, 0.02722, 0.466, 0.02781, 0.334, 0.0315, 0.432, 0.02722, 0.3981, 0.04083, 0.334, 0.0315, 0.3894, 0.021, 0.432, 0.02722, 0.3016, 0.0268, 0.3894, 0.021, 0.334, 0.0315, 0.3016, 0.0268, 0.3677, 0.01787, 0.3894, 0.021, 0.9419, 0.4916, 1.0, 0.4748, 0.967, 0.6124, 0.9158, 0.6394, 0.9419, 0.4916, 0.967, 0.6124, 0.6029, 0.1843, 0.5, 0.2607, 0.5, 0.1877, 0.6029, 0.1843, 0.6131, 0.258, 0.5, 0.2607, 0.7059, 0.1809, 0.6131, 0.258, 0.6029, 0.1843, 0.7059, 0.1809, 0.7263, 0.2552, 0.6131, 0.258, 0.6162, 0.7121, 0.5, 0.8624, 0.5, 0.7142, 0.6162, 0.7121, 0.5889, 0.8607, 0.5, 0.8624, 0.7324, 0.71, 0.5889, 0.8607, 0.6162, 0.7121, 0.7324, 0.71, 0.6779, 0.8591, 0.5889, 0.8607, 0.5889, 0.8607, 0.5, 0.9632, 0.5, 0.8624, 0.5889, 0.8607, 0.5433, 0.9622, 0.5, 0.9632, 0.6779, 0.8591, 0.5433, 0.9622, 0.5889, 0.8607, 0.6779, 0.8591, 0.5866, 0.9613, 0.5433, 0.9622, 0.261, 0.03905, 0.1618, 0.09505, 0.2355, 0.03573, 0.261, 0.03905, 0.1788, 0.1054, 0.1618, 0.09505, 0.2865, 0.04236, 0.1788, 0.1054, 0.261, 0.03905, 0.2865, 0.04236, 0.1957, 0.1158, 0.1788, 0.1054, 0.3614, 0.1455, 0.432, 0.05562, 0.4058, 0.1521, 0.3614, 0.1455, 0.3981, 0.05503, 0.432, 0.05562, 0.317, 0.1388, 0.3981, 0.05503, 0.3614, 0.1455, 0.317, 0.1388, 0.3641, 0.05444, 0.3981, 0.05503, 0.4343, 0.4373, 0.5, 0.4361, 0.4599, 0.4053, 0.2875, 0.1335, 0.0736, 0.2754, 0.2504, 0.2606, 0.2875, 0.1335, 0.1398, 0.1456, 0.0736, 0.2754, 0.3677, 0.03109, 0.1398, 0.1456, 0.2875, 0.1335, 0.3677, 0.03109, 0.2709, 0.03483, 0.1398, 0.1456, 0.4339, 0.01555, 0.2709, 0.03483, 0.3677, 0.03109, 0.4339, 0.01555, 0.3855, 0.01741, 0.2709, 0.03483, 0.3164, 0.8054, 0.5, 0.93, 0.5, 0.8021, 0.3164, 0.8054, 0.3997, 0.9348, 0.5, 0.93, 0.1919, 0.82, 0.3997, 0.9348, 0.3164, 0.8054, 0.1919, 0.82, 0.3501, 0.9397, 0.3997, 0.9348, 0.4343, 0.4373, 0.5, 0.6299, 0.5, 0.4361, 0.4343, 0.4373, 0.4401, 0.6309, 0.5, 0.6299, 0.2374, 0.4408, 0.4401, 0.6309, 0.4343, 0.4373, 0.2374, 0.4408, 0.2603, 0.6341, 0.4401, 0.6309, 0.05919, 0.4571, 0.2603, 0.6341, 0.2374, 0.4408, 0.05919, 0.4571, 0.09762, 0.6487, 0.2603, 0.6341, 0.5, 0.02949, 0.4339, 0.01555, 0.3677, 0.03109, 0.5, 0.02949, 0.5, 0.01475, 0.4339, 0.01555, 0.6323, 0.03109, 0.5, 0.01475, 0.5, 0.02949, 0.6323, 0.03109, 0.5661, 0.01555, 0.5, 0.01475, 0.2374, 0.4408, 0.0736, 0.2754, 0.05919, 0.4571, 0.2374, 0.4408, 0.2504, 0.2606, 0.0736, 0.2754, 0.4343, 0.4373, 0.2504, 0.2606, 0.2374, 0.4408, 0.4343, 0.4373, 0.4376, 0.2494, 0.2504, 0.2606, 0.4599, 0.4053, 0.4376, 0.2494, 0.4343, 0.4373, 0.4599, 0.4053, 0.4602, 0.3465, 0.4376, 0.2494, 0.1919, 0.82, 0.3164, 0.8054, 0.2603, 0.6341, 0.09762, 0.6487, 0.1919, 0.82, 0.2603, 0.6341, 0.3016, 0.0268, 0.3855, 0.01741, 0.3677, 0.01787, 0.3016, 0.0268, 0.2709, 0.03483, 0.3855, 0.01741, 0.2355, 0.03573, 0.2709, 0.03483, 0.3016, 0.0268, 0.01638, 0.2926, 0.1398, 0.1456, 0.08821, 0.1544, 0.01638, 0.2926, 0.0736, 0.2754, 0.1398, 0.1456, 0.0, 0.4748, 0.0736, 0.2754, 0.01638, 0.2926, 0.0, 0.4748, 0.05919, 0.4571, 0.0736, 0.2754, 0.5, 0.04259, 0.432, 0.05562, 0.449, 0.04171, 0.5, 0.04259, 0.5, 0.05679, 0.432, 0.05562, 0.551, 0.04171, 0.5, 0.05679, 0.5, 0.04259, 0.551, 0.04171, 0.568, 0.05562, 0.5, 0.05679, 0.0, 0.4748, 0.08424, 0.6394, 0.03299, 0.6124, 0.0, 0.4748, 0.05815, 0.4916, 0.08424, 0.6394, 0.01638, 0.2926, 0.05815, 0.4916, 0.0, 0.4748, 0.01638, 0.2926, 0.07279, 0.3135, 0.05815, 0.4916, 0.07279, 0.3135, 0.1515, 0.5, 0.05815, 0.4916, 0.07279, 0.3135, 0.1631, 0.3215, 0.1515, 0.5, 0.1081, 0.2404, 0.1631, 0.3215, 0.07279, 0.3135, 0.1081, 0.2404, 0.1909, 0.2478, 0.1631, 0.3215, 0.3971, 0.1843, 0.2737, 0.2552, 0.2941, 0.1809, 0.3971, 0.1843, 0.3869, 0.258, 0.2737, 0.2552, 0.5, 0.1877, 0.3869, 0.258, 0.3971, 0.1843, 0.5, 0.1877, 0.5, 0.2607, 0.3869, 0.258, 0.3838, 0.7121, 0.3221, 0.8591, 0.2676, 0.71, 0.3838, 0.7121, 0.4111, 0.8607, 0.3221, 0.8591, 0.5, 0.7142, 0.4111, 0.8607, 0.3838, 0.7121, 0.5, 0.7142, 0.5, 0.8624, 0.4111, 0.8607, 0.4111, 0.8607, 0.4134, 0.9613, 0.3221, 0.8591, 0.4111, 0.8607, 0.4567, 0.9622, 0.4134, 0.9613, 0.5, 0.8624, 0.4567, 0.9622, 0.4111, 0.8607, 0.5, 0.8624, 0.5, 0.9632, 0.4567, 0.9622, 0.7093, 0.392, 0.4028, 0.7317, 0.3911, 0.3159, 0.7093, 0.392, 0.8428, 0.7317, 0.4028, 0.7317, 0.8204, 0.3467, 0.8428, 0.7317, 0.7093, 0.392, 0.8204, 0.3467, 1.0, 0.7317, 0.8428, 0.7317, 0.7303, 0.3271, 1.0, 0.7317, 0.8204, 0.3467, 0.7303, 0.3271, 0.8625, 0.7317, 1.0, 0.7317, 0.4916, 0.3467, 0.8625, 0.7317, 0.7303, 0.3271, 0.4916, 0.3467, 0.5349, 0.7317, 0.8625, 0.7317, 0.2442, 0.3567, 0.5349, 0.7317, 0.4916, 0.3467, 0.2442, 0.3567, 0.185, 0.7317, 0.5349, 0.7317, 0.07825, 0.3159, 0.185, 0.7317, 0.2442, 0.3567, 0.07825, 0.3159, 0.0, 0.7992, 0.185, 0.7317, 0.3911, 0.3159, 0.0, 0.7992, 0.07825, 0.3159, 0.3911, 0.3159, 0.4028, 0.7317, 0.0, 0.7992, 0.8428, 0.7317, 0.3889, 1.0, 0.4028, 0.7317, 0.8428, 0.7317, 0.7609, 1.0, 0.3889, 1.0, 1.0, 0.7317, 0.7609, 1.0, 0.8428, 0.7317, 1.0, 0.7317, 0.9035, 1.0, 0.7609, 1.0, 0.8625, 0.7317, 0.9035, 1.0, 1.0, 0.7317, 0.8625, 0.7317, 0.8, 1.0, 0.9035, 1.0, 0.5349, 0.7317, 0.8, 1.0, 0.8625, 0.7317, 0.5349, 0.7317, 0.5317, 1.0, 0.8, 1.0, 0.185, 0.7317, 0.5317, 1.0, 0.5349, 0.7317, 0.185, 0.7317, 0.2351, 1.0, 0.5317, 1.0, 0.0, 0.7992, 0.2351, 1.0, 0.185, 0.7317, 0.0, 0.7992, 0.06689, 1.0, 0.2351, 1.0, 0.4028, 0.7317, 0.06689, 1.0, 0.0, 0.7992, 0.4028, 0.7317, 0.3889, 1.0, 0.06689, 1.0, 0.4028, 0.7317, 0.7093, 0.392, 0.3911, 0.3159, 0.4028, 0.7317, 0.8428, 0.7317, 0.7093, 0.392, 0.3889, 1.0, 0.8428, 0.7317, 0.4028, 0.7317, 0.3889, 1.0, 0.7609, 1.0, 0.8428, 0.7317, 0.07825, 0.3159, 0.4028, 0.7317, 0.3911, 0.3159, 0.07825, 0.3159, 0.0, 0.7992, 0.4028, 0.7317, 0.2442, 0.3567, 0.0, 0.7992, 0.07825, 0.3159, 0.2442, 0.3567, 0.185, 0.7317, 0.0, 0.7992, 0.4916, 0.3467, 0.185, 0.7317, 0.2442, 0.3567, 0.4916, 0.3467, 0.5349, 0.7317, 0.185, 0.7317, 0.7303, 0.3271, 0.5349, 0.7317, 0.4916, 0.3467, 0.7303, 0.3271, 0.8625, 0.7317, 0.5349, 0.7317, 0.8204, 0.3467, 0.8625, 0.7317, 0.7303, 0.3271, 0.8204, 0.3467, 1.0, 0.7317, 0.8625, 0.7317, 0.7093, 0.392, 1.0, 0.7317, 0.8204, 0.3467, 0.7093, 0.392, 0.8428, 0.7317, 1.0, 0.7317, 0.0, 0.7992, 0.3889, 1.0, 0.4028, 0.7317, 0.0, 0.7992, 0.06689, 1.0, 0.3889, 1.0, 0.185, 0.7317, 0.06689, 1.0, 0.0, 0.7992, 0.185, 0.7317, 0.2351, 1.0, 0.06689, 1.0, 0.5349, 0.7317, 0.2351, 1.0, 0.185, 0.7317, 0.5349, 0.7317, 0.5317, 1.0, 0.2351, 1.0, 0.8625, 0.7317, 0.5317, 1.0, 0.5349, 0.7317, 0.8625, 0.7317, 0.8, 1.0, 0.5317, 1.0, 1.0, 0.7317, 0.8, 1.0, 0.8625, 0.7317, 1.0, 0.7317, 0.9035, 1.0, 0.8, 1.0, 0.8428, 0.7317, 0.9035, 1.0, 1.0, 0.7317, 0.8428, 0.7317, 0.7609, 1.0, 0.9035, 1.0, 0.9091, 0.6314, 0.9348, 0.5519, 1.0, 0.1378, 0.988, 0.2043, 0.9091, 0.6314, 1.0, 0.1378, 0.8129, 0.6745, 0.7198, 0.6461, 0.619, 0.7818, 0.6957, 0.8449, 0.8129, 0.6745, 0.619, 0.7818, 0.9254, 0.5601, 0.8813, 0.4688, 0.972, 0.03422, 1.0, 0.1152, 0.9254, 0.5601, 0.972, 0.03422, 0.6971, 0.5152, 0.7819, 0.4786, 0.6675, 0.7203, 0.5973, 0.6927, 0.6971, 0.5152, 0.6675, 0.7203, 0.3963, 0.4499, 0.6246, 0.0, 0.6476, 0.403, 0.3963, 0.4499, 0.3361, 0.01754, 0.6246, 0.0, 0.2546, 0.5201, 0.3361, 0.01754, 0.3963, 0.4499, 0.2546, 0.5201, 0.1881, 0.09298, 0.3361, 0.01754, 0.4223, 0.7666, 0.6868, 0.8311, 0.6984, 0.6527, 0.4223, 0.7666, 0.4438, 0.9443, 0.6868, 0.8311, 0.2679, 0.7788, 0.4438, 0.9443, 0.4223, 0.7666, 0.2679, 0.7788, 0.2948, 0.9422, 0.4438, 0.9443, 0.0, 0.0, 0.0, 0.0, 0.0, 0.0, 0.0, 0.0, 0.0, 0.0, 0.0, 0.0, 0.0, 0.0, 0.0, 0.0, 0.0, 0.0, 0.0, 0.0, 0.0, 0.0, 0.0, 0.0, 0.0, 0.0, 0.0, 0.0, 0.0, 0.0, 0.0, 0.0, 0.0, 0.0, 0.0, 0.0, 0.0, 0.0, 0.0, 0.0, 0.0, 0.0, 0.0, 0.0, 0.0, 0.0, 0.0, 0.0, 0.0, 0.0, 0.0, 0.0, 0.0, 0.0, 0.0, 0.0, 0.0, 0.0, 0.0, 0.0, 0.0, 0.0, 0.0, 0.0, 0.0, 0.0, 0.0, 0.0, 0.0, 0.0, 0.0, 0.0, 0.0, 0.0, 0.0, 0.0, 0.0, 0.0, 0.0, 0.0, 0.0, 0.0, 0.0, 0.0, 0.0, 0.0, 0.0, 0.0, 0.0, 0.0, 0.0, 0.0, 0.0, 0.0, 0.0, 0.0, 0.0, 0.0, 0.0, 0.0, 0.0, 0.0, 0.0, 0.0, 0.0, 0.0, 0.0, 0.0, 0.0, 0.0, 0.0, 0.0, 0.0, 0.0, 0.0, 0.0, 0.0, 0.0, 0.0, 0.0, 0.0, 0.0, 0.0, 0.0, 0.0, 0.0, 0.0, 0.0, 0.0, 0.0, 0.0, 0.0, 0.0, 0.0, 0.0, 0.0, 0.0, 0.0, 0.0, 0.0, 0.0, 0.0, 0.0, 0.0, 0.0, 0.0, 0.0, 0.0, 0.0, 0.0, 0.0, 0.0, 0.0, 0.0, 0.0, 0.0, 0.0, 0.0, 0.0, 0.0, 0.0, 0.0, 0.0, 0.0, 0.0, 0.0, 0.0, 0.0, 0.0, 0.0, 0.0, 0.0, 0.0, 0.0, 0.0, 0.0, 0.0, 0.0, 0.0, 0.0, 0.0, 0.0, 0.0, 0.0, 0.0, 0.0, 0.0, 0.0, 0.0, 0.0, 0.0, 0.0, 0.0, 0.0, 0.0, 0.0, 0.0, 0.0, 0.0, 0.0, 0.0, 0.0, 0.0, 0.0, 0.0, 0.0, 0.0, 0.0, 0.0, 0.0, 0.0, 0.0, 0.0, 0.0, 0.0, 0.0, 0.0, 0.0, 0.0, 0.0, 0.0, 0.0, 0.0, 0.0, 0.0, 0.0, 0.0, 0.0, 0.0, 0.0, 0.0, 0.0, 0.0, 0.0, 0.0, 0.0, 0.0, 0.0, 0.0, 0.0, 0.0, 0.0, 0.0, 0.0, 0.0, 0.0, 0.0, 0.0, 0.0, 0.0, 0.0, 0.0, 0.0, 0.0, 0.0, 0.0, 0.0, 0.0, 0.0, 0.0, 0.0, 0.0, 0.0, 0.0, 0.0, 0.0, 0.0, 0.0, 0.0, 0.0, 0.0, 0.0, 0.0, 0.0, 0.0, 0.0, 0.0, 0.0, 0.0, 0.0, 0.0, 0.0, 0.0, 0.0, 0.0, 0.0, 0.0, 0.0, 0.0, 0.0, 0.0, 0.0, 0.0, 0.0, 0.0, 0.0, 0.0, 0.0, 0.0, 0.0, 0.0, 0.0, 0.0, 0.0, 0.0, 0.0, 0.0, 0.0, 0.0, 0.0, 0.0, 0.0, 0.0, 0.0, 0.0, 0.0, 0.0, 0.0, 0.0, 0.0, 0.0, 0.0, 0.0, 0.0, 0.0, 0.0, 0.0, 0.0, 0.0, 0.0, 0.0, 0.0, 0.0, 0.0, 0.0, 0.0, 0.0, 0.0, 0.0, 0.0, 0.0, 0.0, 0.0, 0.0, 0.0, 0.0, 0.0, 0.0, 0.0, 0.0, 0.0, 0.0, 0.0, 0.0, 0.0, 0.0, 0.0, 0.0, 0.0, 0.0, 0.0, 0.0, 0.0, 0.0, 0.0, 0.0, 0.0, 0.0, 0.0, 0.0, 0.0, 0.0, 0.0, 0.0, 0.0, 0.0, 0.0, 0.0, 0.0, 0.0, 0.0, 0.0, 0.0, 0.0, 0.0, 0.0, 0.0, 0.0, 0.0, 0.0, 0.0, 0.0, 0.0, 0.0, 0.0, 0.0, 0.0, 0.0, 0.0, 0.0, 0.0, 0.0, 0.0, 0.0, 0.0, 0.0, 0.0, 0.0, 0.0, 0.0, 0.0, 0.0, 0.0, 0.0, 0.0, 0.0, 0.0, 0.0, 0.0, 0.0, 0.0, 0.0, 0.0, 0.0, 0.0, 0.0, 0.0, 0.0, 0.0, 0.0, 0.0, 0.0, 0.0, 0.0, 0.0, 0.0, 0.0, 0.0, 0.0, 0.0, 0.0, 0.0, 0.0, 0.0, 0.0, 0.0, 0.0, 0.0, 0.0, 0.0, 0.0, 0.0, 0.0, 0.0, 0.0, 0.0, 0.0, 0.0, 0.0, 0.0, 0.0, 0.0, 0.0, 0.0, 0.0, 0.0, 0.0, 0.0, 0.0, 0.0, 0.0, 0.0, 0.0, 0.0, 0.0, 0.0, 0.0, 0.0, 0.0, 0.0, 0.0, 0.0, 0.0, 0.0, 0.0, 0.0, 0.0, 0.0, 0.0, 0.0, 0.0, 0.0, 0.0, 0.0, 0.0, 0.0, 0.0, 0.0, 0.0, 0.0, 0.0, 0.0, 0.0, 0.0, 0.0, 0.0, 0.0, 0.0, 0.0, 0.0, 0.0, 0.0, 0.0, 0.0, 0.0, 0.0, 0.0, 0.0, 0.0, 0.0, 0.0, 0.0, 0.0, 0.0, 0.0, 0.0, 0.0, 0.0, 0.0, 0.0, 0.0, 0.0, 0.0, 0.0, 0.0, 0.0, 0.0, 0.0, 0.0, 0.0, 0.0, 0.0, 0.0, 0.0, 0.0, 0.0, 0.0, 0.0, 0.0, 0.0, 0.0, 0.0, 0.0, 0.0, 0.0, 0.0, 0.0, 0.0, 0.0, 0.0, 0.0, 0.0, 0.0, 0.0, 0.0, 0.0, 0.0, 0.0, 0.0, 0.0, 0.0, 0.0, 0.0, 0.0, 0.0, 0.0, 0.0, 0.0, 0.0, 0.0, 0.0, 0.0, 0.0, 0.0, 0.0, 0.0, 0.0, 0.0, 0.0, 0.0, 0.0, 0.0, 0.0, 0.0, 0.0, 0.0, 0.0, 0.0, 0.0, 0.0, 0.0, 0.0, 0.0, 0.0, 0.0, 0.0, 0.0, 0.0, 0.0, 0.0, 0.0, 0.0, 0.0, 0.0, 0.0, 0.0, 0.0, 0.0, 0.0, 0.0, 0.0, 0.0, 0.0, 0.0, 0.0, 0.0, 0.0, 0.0, 0.0, 0.0, 0.0, 0.0, 0.0, 0.0, 0.0, 0.0, 0.0, 0.0, 0.0, 0.0, 0.0, 0.0, 0.0, 0.0, 0.0, 0.0, 0.0, 0.0, 0.0, 0.0, 0.0, 0.0, 0.0, 0.0, 0.0, 0.0, 0.0, 0.0, 0.0, 0.0, 0.0, 0.0, 0.0, 0.0, 0.0, 0.0, 0.0, 0.0, 0.0, 0.0, 0.0, 0.0, 0.0, 0.0, 0.0, 0.0, 0.0, 0.0, 0.0, 0.0, 0.0, 0.0, 0.0, 0.0, 0.0, 0.0, 0.0, 0.0, 0.0, 0.0, 0.0, 0.0, 0.0, 0.0, 0.0, 0.0, 0.0, 0.0, 0.0, 0.0, 0.0, 0.0, 0.0, 0.0, 0.0, 0.0, 0.0, 0.0, 0.0, 0.0, 0.0, 0.0, 0.0, 0.0, 0.0, 0.0, 0.0, 0.0, 0.0, 0.0, 0.0, 0.0, 0.0, 0.0, 0.0, 0.0, 0.0, 0.0, 0.0, 0.0, 0.0, 0.0, 0.0, 0.0, 0.0, 0.0, 0.0, 0.0, 0.0, 0.0, 0.0, 0.0, 0.0, 0.0, 0.0, 0.0, 0.0, 0.0, 0.0, 0.0, 0.0, 0.0, 0.0, 0.0, 0.0, 0.0, 0.0, 0.0, 0.0, 0.0, 0.0, 0.0, 0.0, 0.0, 0.0, 0.0, 0.0, 0.0, 0.0, 0.0, 0.0, 0.0, 0.0, 0.0, 0.0, 0.0, 0.0, 0.0, 0.0, 0.0, 0.0, 0.0, 0.0, 0.0, 0.0, 0.0, 0.0, 0.0, 0.0, 0.0, 0.0, 0.0, 0.0, 0.0, 0.0, 0.0, 0.0, 0.0, 0.0, 0.0, 0.0, 0.0, 0.0, 0.0, 0.0, 0.0, 0.0, 0.0, 0.0, 0.0, 0.0, 0.0, 0.0, 0.0, 0.0, 0.0, 0.5375, 0.7132, 0.01385, 0.248, 0.5848, 0.248, 0.5375, 0.7132, 0.0916, 0.7132, 0.01385, 0.248, 0.481, 0.9515, 0.0916, 0.7132, 0.5375, 0.7132, 0.481, 0.9515, 0.2397, 0.9515, 0.0916, 0.7132, 0.481, 0.9515, 0.0916, 0.7132, 0.2396, 0.9515, 0.481, 0.9515, 0.5375, 0.7132, 0.0916, 0.7132, 0.6301, 0.9515, 0.5375, 0.7132, 0.481, 0.9515, 0.6301, 0.9515, 0.8131, 0.7132, 0.5375, 0.7132, 0.481, 0.9515, 0.8131, 0.7132, 0.6301, 0.9515, 0.481, 0.9515, 0.5375, 0.7132, 0.8131, 0.7132, 0.0916, 0.7132, 0.2397, 0.9515, 0.2396, 0.9515, 0.0916, 0.7132, 0.0916, 0.7132, 0.2396, 0.9515, 0.8131, 0.7132, 0.5848, 0.248, 0.5375, 0.7132, 0.8131, 0.7132, 0.9377, 0.248, 0.5848, 0.248, 0.5375, 0.7132, 0.9377, 0.248, 0.8131, 0.7132, 0.5375, 0.7132, 0.5848, 0.248, 0.9377, 0.248, 0.0916, 0.7132, 0.5848, 0.248, 0.01385, 0.248, 0.0916, 0.7132, 0.5375, 0.7132, 0.5848, 0.248, 0.2397, 0.9515, 0.5375, 0.7132, 0.0916, 0.7132, 0.2397, 0.9515, 0.481, 0.9515, 0.5375, 0.7132, 0.5375, 0.7132, 0.2396, 0.9515, 0.0916, 0.7132, 0.5375, 0.7132, 0.481, 0.9515, 0.2396, 0.9515, 0.8131, 0.7132, 0.481, 0.9515, 0.5375, 0.7132, 0.8131, 0.7132, 0.6301, 0.9515, 0.481, 0.9515, 0.5375, 0.7132, 0.6301, 0.9515, 0.8131, 0.7132, 0.5375, 0.7132, 0.481, 0.9515, 0.6301, 0.9515, 0.2397, 0.9515, 0.0916, 0.7132, 0.0916, 0.7132, 0.2396, 0.9515, 0.2397, 0.9515, 0.0916, 0.7132, 0.9377, 0.248, 0.5375, 0.7132, 0.5848, 0.248, 0.9377, 0.248, 0.8131, 0.7132, 0.5375, 0.7132, 0.5848, 0.248, 0.8131, 0.7132, 0.9377, 0.248, 0.5848, 0.248, 0.5375, 0.7132, 0.8131, 0.7132, 0.6233, 0.3317, 0.7263, 0.2552, 0.7466, 0.3295, 0.6233, 0.3317, 0.6131, 0.258, 0.7263, 0.2552, 0.5, 0.3338, 0.6131, 0.258, 0.6233, 0.3317, 0.5, 0.3338, 0.5, 0.2607, 0.6131, 0.258, 0.3767, 0.3317, 0.5, 0.2607, 0.5, 0.3338, 0.3767, 0.3317, 0.3869, 0.258, 0.5, 0.2607, 0.2534, 0.3295, 0.3869, 0.258, 0.3767, 0.3317, 0.2534, 0.3295, 0.2737, 0.2552, 0.3869, 0.258, 0.1631, 0.3215, 0.2737, 0.2552, 0.2534, 0.3295, 0.1631, 0.3215, 0.1909, 0.2478, 0.2737, 0.2552, 0.4058, 0.1521, 0.5, 0.1877, 0.3971, 0.1843, 0.4058, 0.1521, 0.5, 0.155, 0.5, 0.1877, 0.432, 0.05562, 0.5, 0.155, 0.4058, 0.1521, 0.432, 0.05562, 0.5, 0.05679, 0.5, 0.155, 0.6029, 0.1843, 0.5, 0.1877, 0.5, 0.155, 0.5942, 0.1521, 0.6029, 0.1843, 0.5, 0.155, 0.2534, 0.3295, 0.2449, 0.5084, 0.1515, 0.5, 0.1631, 0.3215, 0.2534, 0.3295, 0.1515, 0.5, 0.6359, 0.05444, 0.6019, 0.04083, 0.666, 0.0315, 0.7135, 0.04236, 0.6359, 0.05444, 0.666, 0.0315, 0.3641, 0.05444, 0.2865, 0.04236, 0.334, 0.0315, 0.3981, 0.04083, 0.3641, 0.05444, 0.334, 0.0315, 0.5368, 0.4049, 0.5, 0.4361, 0.5657, 0.4373, 0.5, 0.4361, 0.5, 0.6299, 0.5599, 0.6309, 0.5657, 0.4373, 0.5, 0.4361, 0.5599, 0.6309, 0.5368, 0.4049, 0.5657, 0.4373, 0.5624, 0.2494, 0.5374, 0.3469, 0.5368, 0.4049, 0.5624, 0.2494, 0.8028, 0.782, 0.7324, 0.71, 0.8508, 0.7037, 0.8028, 0.782, 0.6779, 0.8591, 0.7324, 0.71, 0.7551, 0.8536, 0.6779, 0.8591, 0.8028, 0.782, 0.7551, 0.8536, 0.7055, 0.9256, 0.6779, 0.8591, 0.5866, 0.9613, 0.6779, 0.8591, 0.7055, 0.9256, 0.7055, 0.9256, 0.6499, 0.9589, 0.5866, 0.9613, 0.6731, 0.9495, 0.6499, 0.9589, 0.7055, 0.9256, 0.6731, 0.9495, 0.5, 1.0, 0.6499, 0.9589, 0.6499, 0.9397, 0.5, 1.0, 0.6731, 0.9495, 0.6499, 0.9397, 0.6003, 0.9348, 0.5, 1.0, 0.5, 0.93, 0.5, 1.0, 0.6003, 0.9348, 0.5, 0.93, 0.3997, 0.9348, 0.5, 1.0, 0.3501, 0.9397, 0.5, 1.0, 0.3997, 0.9348, 0.3501, 0.9397, 0.3269, 0.9495, 0.5, 1.0, 0.3097, 0.9378, 0.3269, 0.9495, 0.3501, 0.9397, 0.3501, 0.9397, 0.2455, 0.8799, 0.3097, 0.9378, 0.1919, 0.82, 0.2455, 0.8799, 0.3501, 0.9397, 0.1919, 0.82, 0.1867, 0.8173, 0.2455, 0.8799, 0.1302, 0.7361, 0.1867, 0.8173, 0.1919, 0.82, 0.1919, 0.82, 0.09762, 0.6487, 0.1302, 0.7361, 0.08557, 0.664, 0.1302, 0.7361, 0.09762, 0.6487, 0.09762, 0.6487, 0.06707, 0.6293, 0.08557, 0.664, 0.05919, 0.4571, 0.06707, 0.6293, 0.09762, 0.6487, 0.05919, 0.4571, 0.05515, 0.612, 0.06707, 0.6293, 0.0, 0.4748, 0.05515, 0.612, 0.05919, 0.4571, 0.0, 0.4748, 0.03299, 0.6124, 0.05515, 0.612, 0.5, 1.0, 0.5866, 0.9613, 0.6499, 0.9589, 0.5, 1.0, 0.5433, 0.9622, 0.5866, 0.9613, 0.5, 0.9632, 0.5433, 0.9622, 0.5, 1.0, 0.5, 1.0, 0.4567, 0.9622, 0.5, 0.9632, 0.4134, 0.9613, 0.4567, 0.9622, 0.5, 1.0, 0.5, 1.0, 0.3501, 0.9589, 0.4134, 0.9613, 0.3269, 0.9495, 0.3501, 0.9589, 0.5, 1.0, 0.3269, 0.9495, 0.2945, 0.9256, 0.3501, 0.9589, 0.4134, 0.9613, 0.3501, 0.9589, 0.2945, 0.9256, 0.2945, 0.9256, 0.3221, 0.8591, 0.4134, 0.9613, 0.2449, 0.8536, 0.3221, 0.8591, 0.2945, 0.9256, 0.2449, 0.8536, 0.1972, 0.782, 0.3221, 0.8591, 0.2676, 0.71, 0.3221, 0.8591, 0.1972, 0.782, 0.1972, 0.782, 0.1492, 0.7037, 0.2676, 0.71, 1.595, 0.3558, 0.2676, 0.71, 0.1492, 0.7037, 1.595, 0.3558, 0.8939, -0.09347, 0.2676, 0.71, 0.1492, 0.7037, 2.296, 0.8051, 1.595, 0.3558, 0.6903, 0.9378, 0.6499, 0.9397, 0.6731, 0.9495, 0.6903, 0.9378, 0.7545, 0.8799, 0.6499, 0.9397, 0.8081, 0.82, 0.6499, 0.9397, 0.7545, 0.8799, 0.7545, 0.8799, 0.8133, 0.8173, 0.8081, 0.82, 0.8698, 0.7361, 0.8081, 0.82, 0.8133, 0.8173, 0.8698, 0.7361, 0.9024, 0.6487, 0.8081, 0.82, 0.9144, 0.664, 0.9024, 0.6487, 0.8698, 0.7361, 0.9144, 0.664, 0.9329, 0.6293, 0.9024, 0.6487, 0.9408, 0.4571, 0.9024, 0.6487, 0.9329, 0.6293, 0.9329, 0.6293, 0.9448, 0.612, 0.9408, 0.4571, 1.0, 0.4748, 0.9408, 0.4571, 0.9448, 0.612, 0.9448, 0.612, 0.967, 0.6124, 1.0, 0.4748, 0.5599, 0.6309, 0.6836, 0.8054, 0.7398, 0.6341, 0.5599, 0.6309, 0.5, 0.8021, 0.6836, 0.8054, 0.5, 0.6299, 0.5, 0.8021, 0.5599, 0.6309, 0.5, 0.6299, 0.4401, 0.6309, 0.5, 0.8021, 0.3164, 0.8054, 0.5, 0.8021, 0.4401, 0.6309, 0.4401, 0.6309, 0.2603, 0.6341, 0.3164, 0.8054, 0.666, 0.0315, 0.7429, 0.03887, 0.7135, 0.04236, 0.666, 0.0315, 0.6984, 0.0268, 0.7429, 0.03887, 0.7645, 0.03573, 0.7429, 0.03887, 0.6984, 0.0268, 0.6984, 0.0268, 0.7291, 0.03483, 0.7645, 0.03573, 0.6145, 0.01741, 0.7291, 0.03483, 0.6984, 0.0268, 0.6984, 0.0268, 0.6323, 0.01787, 0.6145, 0.01741, 0.5, 0.0, 0.6145, 0.01741, 0.6323, 0.01787, 0.5, 0.0, 0.5661, 0.01555, 0.6145, 0.01741, 0.5, 0.01475, 0.5661, 0.01555, 0.5, 0.0, 0.5, 0.0, 0.4339, 0.01555, 0.5, 0.01475, 0.3855, 0.01741, 0.4339, 0.01555, 0.5, 0.0, 0.5, 0.0, 0.3677, 0.01787, 0.3855, 0.01741, 0.3894, 0.021, 0.3677, 0.01787, 0.5, 0.0, 0.5, 0.0, 0.432, 0.02722, 0.3894, 0.021, 0.466, 0.02781, 0.432, 0.02722, 0.5, 0.0, 0.5, 0.0, 0.5, 0.0284, 0.466, 0.02781, 0.534, 0.02781, 0.5, 0.0284, 0.5, 0.0, 0.5, 0.0, 0.568, 0.02722, 0.534, 0.02781, 0.6106, 0.021, 0.568, 0.02722, 0.5, 0.0, 0.5, 0.0, 0.6323, 0.01787, 0.6106, 0.021, 0.7291, 0.03483, 0.8382, 0.09505, 0.7645, 0.03573, 0.7291, 0.03483, 0.8602, 0.1456, 0.8382, 0.09505, 0.9118, 0.1544, 0.8382, 0.09505, 0.8602, 0.1456, 0.9118, 0.1544, 0.8212, 0.1054, 0.8382, 0.09505, 0.8566, 0.1674, 0.8212, 0.1054, 0.9118, 0.1544, 0.8566, 0.1674, 0.8043, 0.1158, 0.8212, 0.1054, 0.7852, 0.1739, 0.8043, 0.1158, 0.8566, 0.1674, 0.8566, 0.1674, 0.8091, 0.2478, 0.7852, 0.1739, 0.8919, 0.2404, 0.8091, 0.2478, 0.8566, 0.1674, 0.8566, 0.1674, 0.9118, 0.1544, 0.8919, 0.2404, 0.9836, 0.2926, 0.8919, 0.2404, 0.9118, 0.1544, 0.9836, 0.2926, 0.9272, 0.3135, 0.8919, 0.2404, 1.595, 0.3558, 0.8939, 1.105, 0.8939, -0.09347, 1.595, 0.3558, 0.8508, 0.7037, 0.8939, 1.105, 0.886, 0.6618, 0.8508, 0.7037, 1.595, 0.3558, 0.886, 0.6618, 0.9419, 0.4916, 0.9158, 0.6394, 0.886, 0.6618, 0.8485, 0.5, 0.9419, 0.4916, 0.8167, 0.6195, 0.8485, 0.5, 0.886, 0.6618, 0.8167, 0.6195, 0.7474, 0.5772, 0.8485, 0.5, 0.7551, 0.5084, 0.8485, 0.5, 0.7474, 0.5772, 0.1909, 0.2478, 0.2941, 0.1809, 0.2737, 0.2552, 0.1909, 0.2478, 0.2148, 0.1739, 0.2941, 0.1809, 0.1434, 0.1674, 0.2148, 0.1739, 0.1909, 0.2478, 0.1434, 0.1674, 0.1957, 0.1158, 0.2148, 0.1739, 0.1788, 0.1054, 0.1957, 0.1158, 0.1434, 0.1674, 0.1434, 0.1674, 0.08821, 0.1544, 0.1788, 0.1054, 0.1081, 0.2404, 0.08821, 0.1544, 0.1434, 0.1674, 0.1081, 0.2404, 0.01638, 0.2926, 0.08821, 0.1544, 0.07279, 0.3135, 0.01638, 0.2926, 0.1081, 0.2404, 0.1909, 0.2478, 0.1081, 0.2404, 0.1434, 0.1674, 0.317, 0.1388, 0.2941, 0.1809, 0.2148, 0.1739, 0.317, 0.1388, 0.3614, 0.1455, 0.2941, 0.1809, 0.3971, 0.1843, 0.2941, 0.1809, 0.3614, 0.1455, 0.3614, 0.1455, 0.4058, 0.1521, 0.3971, 0.1843, 0.08821, 0.1544, 0.1618, 0.09505, 0.1788, 0.1054, 0.08821, 0.1544, 0.1398, 0.1456, 0.1618, 0.09505, 0.2709, 0.03483, 0.1618, 0.09505, 0.1398, 0.1456, 0.2709, 0.03483, 0.2355, 0.03573, 0.1618, 0.09505, 0.4376, 0.2494, 0.2875, 0.1335, 0.2504, 0.2606, 0.4376, 0.2494, 0.5, 0.1303, 0.2875, 0.1335, 0.5, 0.2457, 0.5, 0.1303, 0.4376, 0.2494, 0.5, 0.2457, 0.5624, 0.2494, 0.5, 0.1303, 0.5, 0.3143, 0.5624, 0.2494, 0.5, 0.2457, 0.5, 0.3143, 0.5374, 0.3469, 0.5624, 0.2494, 0.4376, 0.2494, 0.5, 0.3143, 0.5, 0.2457, 0.4376, 0.2494, 0.4602, 0.3465, 0.5, 0.3143, 0.2526, 0.5772, 0.1515, 0.5, 0.2449, 0.5084, 0.2526, 0.5772, 0.1833, 0.6195, 0.1515, 0.5, 0.114, 0.6618, 0.1515, 0.5, 0.1833, 0.6195, 0.114, 0.6618, 0.05815, 0.4916, 0.1515, 0.5, 0.08424, 0.6394, 0.05815, 0.4916, 0.114, 0.6618, 0.8129, 0.6745, 0.771, 0.4021, 0.7198, 0.6461, 0.8129, 0.6745, 0.9499, 0.273, 0.771, 0.4021, 0.9091, 0.6314, 0.9499, 0.273, 0.8129, 0.6745, 0.9091, 0.6314, 0.988, 0.2043, 0.9499, 0.273, 0.436, 0.5211, 0.771, 0.4021, 0.9499, 0.273, 0.436, 0.5211, 0.2012, 0.5103, 0.771, 0.4021, 0.1491, 0.552, 0.2012, 0.5103, 0.436, 0.5211, 0.1491, 0.552, 0.2933, 0.8259, 0.2012, 0.5103, 0.2222, 0.8225, 0.2933, 0.8259, 0.1491, 0.552, 0.2222, 0.8225, 0.4672, 1.0, 0.2933, 0.8259, 0.4262, 0.9835, 0.4672, 1.0, 0.2222, 0.8225, 0.4262, 0.9835, 0.5452, 0.9488, 0.4672, 1.0, 0.4493, 0.7528, 0.5452, 0.9488, 0.4262, 0.9835, 0.4493, 0.7528, 0.628, 0.7025, 0.5452, 0.9488, 0.3963, 0.4499, 0.628, 0.7025, 0.4493, 0.7528, 0.3963, 0.4499, 0.6476, 0.403, 0.628, 0.7025, 0.8044, 0.4566, 0.628, 0.7025, 0.6476, 0.403, 0.8044, 0.4566, 0.7851, 0.7963, 0.628, 0.7025, 0.9348, 0.5519, 0.7851, 0.7963, 0.8044, 0.4566, 0.9348, 0.5519, 0.9091, 0.6314, 0.7851, 0.7963, 0.7605, 0.8037, 0.7851, 0.7963, 0.9091, 0.6314, 0.7605, 0.8037, 0.5452, 0.9488, 0.7851, 0.7963, 0.4672, 1.0, 0.5452, 0.9488, 0.7605, 0.8037, 0.7605, 0.8037, 0.6957, 0.8449, 0.4672, 1.0, 0.8129, 0.6745, 0.6957, 0.8449, 0.7605, 0.8037, 0.7605, 0.8037, 0.9091, 0.6314, 0.8129, 0.6745, 0.7851, 0.7963, 0.5452, 0.9488, 0.628, 0.7025, 0.2933, 0.8259, 0.3268, 0.7581, 0.2012, 0.5103, 0.2933, 0.8259, 0.4672, 1.0, 0.3268, 0.7581, 0.4685, 0.8981, 0.3268, 0.7581, 0.4672, 1.0, 0.4672, 1.0, 0.619, 0.7818, 0.4685, 0.8981, 0.6957, 0.8449, 0.619, 0.7818, 0.4672, 1.0, 0.09226, 0.5477, 0.2222, 0.8225, 0.1491, 0.552, 0.09226, 0.5477, 0.0374, 0.5345, 0.2222, 0.8225, 0.1717, 0.7716, 0.2222, 0.8225, 0.0374, 0.5345, 0.1717, 0.7716, 0.4262, 0.9835, 0.2222, 0.8225, 0.3258, 0.8026, 0.4262, 0.9835, 0.1717, 0.7716, 0.3258, 0.8026, 0.4493, 0.7528, 0.4262, 0.9835, 0.3963, 0.4499, 0.4493, 0.7528, 0.3258, 0.8026, 0.3258, 0.8026, 0.2546, 0.5201, 0.3963, 0.4499, 0.1929, 0.6155, 0.2546, 0.5201, 0.3258, 0.8026, 0.1929, 0.6155, 0.06682, 0.2486, 0.2546, 0.5201, 0.01595, 0.3711, 0.06682, 0.2486, 0.1929, 0.6155, 0.1929, 0.6155, 0.1717, 0.7716, 0.01595, 0.3711, 0.3258, 0.8026, 0.1717, 0.7716, 0.1929, 0.6155, 0.06682, 0.2486, 0.1881, 0.09298, 0.2546, 0.5201, 0.0, 0.4718, 0.1717, 0.7716, 0.0374, 0.5345, 0.0, 0.4718, 0.01595, 0.3711, 0.1717, 0.7716, 0.9348, 0.5519, 0.9513, 0.073, 1.0, 0.1378, 0.9348, 0.5519, 0.8044, 0.4566, 0.9513, 0.073, 0.8501, 0.02118, 0.9513, 0.073, 0.8044, 0.4566, 0.8044, 0.4566, 0.6476, 0.403, 0.8501, 0.02118, 0.6246, 0.0, 0.8501, 0.02118, 0.6476, 0.403, 0.7407, 0.1182, 0.7819, 0.4786, 0.6971, 0.5152, 0.7407, 0.1182, 0.9224, 0.0, 0.7819, 0.4786, 0.3905, 0.07083, 0.9224, 0.0, 0.7407, 0.1182, 0.7407, 0.1182, 0.1765, 0.2421, 0.3905, 0.07083, 0.1095, 0.1344, 0.3905, 0.07083, 0.1765, 0.2421, 0.1765, 0.2421, 0.2615, 0.6006, 0.1095, 0.1344, 0.3045, 0.6149, 0.2615, 0.6006, 0.1765, 0.2421, 0.3045, 0.6149, 0.443, 0.937, 0.2615, 0.6006, 0.4492, 0.8519, 0.443, 0.937, 0.3045, 0.6149, 0.4492, 0.8519, 0.5973, 0.6927, 0.443, 0.937, 0.6675, 0.7203, 0.443, 0.937, 0.5973, 0.6927, 0.6675, 0.7203, 0.736, 0.712, 0.443, 0.937, 0.7819, 0.4786, 0.736, 0.712, 0.6675, 0.7203, 0.7819, 0.4786, 0.8813, 0.4688, 0.736, 0.712, 0.9224, 0.0, 0.8813, 0.4688, 0.7819, 0.4786, 0.9224, 0.0, 0.972, 0.03422, 0.8813, 0.4688, 0.9764, 0.2855, 0.9254, 0.5601, 1.0, 0.1152, 0.9764, 0.2855, 0.824, 0.7184, 0.9254, 0.5601, 0.8992, 0.4541, 0.824, 0.7184, 0.9764, 0.2855, 0.8992, 0.4541, 0.6868, 0.8311, 0.824, 0.7184, 0.6984, 0.6527, 0.6868, 0.8311, 0.8992, 0.4541, 0.1203, 0.6939, 0.2948, 0.9422, 0.2679, 0.7788, 0.1203, 0.6939, 0.2171, 0.8929, 0.2948, 0.9422, 0.04384, 0.5817, 0.2171, 0.8929, 0.1203, 0.6939, 0.04384, 0.5817, 0.1598, 0.7199, 0.2171, 0.8929, 0.0, 0.4215, 0.1598, 0.7199, 0.04384, 0.5817, 0.0, 0.4215, 0.01413, 0.2665, 0.1598, 0.7199, 0.1936, 0.6194, 0.1598, 0.7199, 0.01413, 0.2665, 0.1936, 0.6194, 0.4092, 0.984, 0.1598, 0.7199, 0.443, 0.937, 0.4092, 0.984, 0.1936, 0.6194, 0.443, 0.937, 0.5281, 0.9526, 0.4092, 0.984, 0.736, 0.712, 0.5281, 0.9526, 0.443, 0.937, 0.736, 0.712, 0.7712, 0.8179, 0.5281, 0.9526, 0.8813, 0.4688, 0.7712, 0.8179, 0.736, 0.712, 0.8813, 0.4688, 0.9254, 0.5601, 0.7712, 0.8179, 0.824, 0.7184, 0.7712, 0.8179, 0.9254, 0.5601, 0.824, 0.7184, 0.6376, 0.9165, 0.7712, 0.8179, 0.6868, 0.8311, 0.6376, 0.9165, 0.824, 0.7184, 0.6868, 0.8311, 0.4438, 0.9443, 0.6376, 0.9165, 0.4617, 0.9872, 0.6376, 0.9165, 0.4438, 0.9443, 0.4617, 0.9872, 0.5281, 0.9526, 0.6376, 0.9165, 0.4092, 0.984, 0.5281, 0.9526, 0.4617, 0.9872, 0.4617, 0.9872, 0.3347, 1.0, 0.4092, 0.984, 0.4438, 0.9443, 0.3347, 1.0, 0.4617, 0.9872, 0.4438, 0.9443, 0.2948, 0.9422, 0.3347, 1.0, 0.2171, 0.8929, 0.3347, 1.0, 0.2948, 0.9422, 0.2171, 0.8929, 0.1598, 0.7199, 0.3347, 1.0, 0.4092, 0.984, 0.3347, 1.0, 0.1598, 0.7199, 0.6376, 0.9165, 0.5281, 0.9526, 0.7712, 0.8179, 0.1936, 0.6194, 0.2615, 0.6006, 0.443, 0.937, 0.1936, 0.6194, 0.1095, 0.1344, 0.2615, 0.6006, 0.05859, 0.1826, 0.1095, 0.1344, 0.1936, 0.6194, 0.1936, 0.6194, 0.01413, 0.2665, 0.05859, 0.1826, 0.0916, 0.7132, 0.01385, 0.248, 0.0916, 0.7132, 0.0916, 0.7132, 0.01385, 0.248, 0.01385, 0.248, 0.5848, 0.248, 0.01385, 0.248, 0.0916, 0.7132, 0.5848, 0.248, -0.02526, 0.03514, 0.01385, 0.248, 0.5928, 0.03514, -0.02526, 0.03514, 0.5848, 0.248, 0.5848, 0.248, 0.9747, 0.03514, 0.5928, 0.03514, 0.9377, 0.248, 0.9747, 0.03514, 0.5848, 0.248, 0.9377, 0.248, 0.5928, 0.03514, 0.9747, 0.03514, 0.5848, 0.248, 0.5928, 0.03514, 0.9377, 0.248, 0.5848, 0.248, -0.02526, 0.03514, 0.5928, 0.03514, 0.01385, 0.248, -0.02526, 0.03514, 0.5848, 0.248, 0.01385, 0.248, -0.02526, 0.03514, -0.02526, 0.03514, 0.01385, 0.248, -0.02526, 0.03514, 0.01385, 0.248, 0.0916, 0.7132, 0.5375, 0.7132, 0.5848, 0.248, 0.01385, 0.248, 0.0916, 0.7132, 0.0916, 0.7132, 0.01385, 0.248, 0.01385, 0.248, 0.0916, 0.7132, -0.02526, 0.03514, 0.01385, 0.248, 0.01385, 0.248, -0.02526, 0.03514, 0.5848, 0.248, 0.01385, 0.248, 0.5928, 0.03514, 0.5848, 0.248, -0.02526, 0.03514, 0.5928, 0.03514, 0.9747, 0.03514, 0.5848, 0.248, 0.9377, 0.248, 0.5848, 0.248, 0.9747, 0.03514, 0.9747, 0.03514, 0.5928, 0.03514, 0.9377, 0.248, 0.5848, 0.248, 0.9377, 0.248, 0.5928, 0.03514, 0.5928, 0.03514, -0.02526, 0.03514, 0.5848, 0.248, 0.01385, 0.248, 0.5848, 0.248, -0.02526, 0.03514, -0.02526, 0.03514, -0.02526, 0.03514, 0.01385, 0.248, 0.5848, 0.248, 0.0916, 0.7132, 0.01385, 0.248, 0.5848, 0.248, 0.5375, 0.7132, 0.0916, 0.7132, 0.6019, 0.05503, 0.6019, 0.04083, 0.6359, 0.05444, 0.6019, 0.05503, 0.551, 0.04171, 0.6019, 0.04083, 0.568, 0.05562, 0.551, 0.04171, 0.6019, 0.05503, 0.6386, 0.1455, 0.6029, 0.1843, 0.5942, 0.1521, 0.6386, 0.1455, 0.7059, 0.1809, 0.6029, 0.1843, 0.683, 0.1388, 0.7059, 0.1809, 0.6386, 0.1455, 0.683, 0.1388, 0.7852, 0.1739, 0.7059, 0.1809, 0.8091, 0.2478, 0.7059, 0.1809, 0.7852, 0.1739, 0.8091, 0.2478, 0.7263, 0.2552, 0.7059, 0.1809, 0.3981, 0.04083, 0.3981, 0.05503, 0.3641, 0.05444, 0.3981, 0.04083, 0.449, 0.04171, 0.3981, 0.05503, 0.432, 0.05562, 0.3981, 0.05503, 0.449, 0.04171, 0.3016, 0.0268, 0.261, 0.03905, 0.2355, 0.03573, 0.3016, 0.0268, 0.334, 0.0315, 0.261, 0.03905, 0.2865, 0.04236, 0.261, 0.03905, 0.334, 0.0315, 0.7125, 0.1335, 0.5624, 0.2494, 0.7496, 0.2606, 0.7125, 0.1335, 0.5, 0.1303, 0.5624, 0.2494, 0.5, 0.06295, 0.5, 0.1303, 0.7125, 0.1335, 0.5, 0.06295, 0.2875, 0.1335, 0.5, 0.1303, 0.3677, 0.03109, 0.2875, 0.1335, 0.5, 0.06295, 0.5, 0.06295, 0.5, 0.02949, 0.3677, 0.03109, 0.6323, 0.03109, 0.5, 0.02949, 0.5, 0.06295, 0.5, 0.06295, 0.7125, 0.1335, 0.6323, 0.03109, 0.07825, 0.3159, 0.3583, 0.0, 0.3911, 0.3159, 0.07825, 0.3159, 0.2442, 0.3567, 0.3583, 0.0, 0.4916, 0.3467, 0.3583, 0.0, 0.2442, 0.3567, 0.4916, 0.3467, 0.7303, 0.3271, 0.3583, 0.0, 0.8204, 0.3467, 0.3583, 0.0, 0.7303, 0.3271, 0.8204, 0.3467, 0.7093, 0.392, 0.3583, 0.0, 0.3911, 0.3159, 0.3583, 0.0, 0.7093, 0.392, 0.3911, 0.3159, 0.3583, 0.0, 0.07825, 0.3159, 0.3911, 0.3159, 0.7093, 0.392, 0.3583, 0.0, 0.8204, 0.3467, 0.3583, 0.0, 0.7093, 0.392, 0.8204, 0.3467, 0.7303, 0.3271, 0.3583, 0.0, 0.4916, 0.3467, 0.3583, 0.0, 0.7303, 0.3271, 0.4916, 0.3467, 0.2442, 0.3567, 0.3583, 0.0, 0.07825, 0.3159, 0.3583, 0.0, 0.2442, 0.3567, 0.2396, 0.9515, 0.4143, 1.035, 0.481, 0.9515, 0.2396, 0.9515, 0.2397, 0.9515, 0.4143, 1.035, 0.481, 0.9515, 0.4143, 1.035, 0.2397, 0.9515, 0.481, 0.9515, 0.6301, 0.9515, 0.4143, 1.035, 0.481, 0.9515, 0.4143, 1.035, 0.6301, 0.9515, 0.481, 0.9515, 0.4143, 1.035, 0.2396, 0.9515, 0.481, 0.9515, 0.6301, 0.9515, 0.4143, 1.035, 0.481, 0.9515, 0.4143, 1.035, 0.6301, 0.9515, 0.481, 0.9515, 0.2397, 0.9515, 0.4143, 1.035, 0.2396, 0.9515, 0.4143, 1.035, 0.2397, 0.9515])
me_hanecco_mat_0.materials.append(mat_mat_0)
me_hanecco_mat_0.use_remesh_preserve_volume = False
me_hanecco_mat_0.use_remesh_preserve_attributes = False
me_hanecco_mat_0.use_mirror_vertex_groups = False
me_hanecco_mat_0.update()
me_hanecco_mat_1 = bpy.data.meshes.new('hanecco_mat_1')
me_hanecco_mat_1.from_pydata([(0.2802, 1.742, 1.097), (0.0, 2.037, 1.207), (0.0, 1.743, 1.144), (0.2898, 2.036, 1.155), (0.5603, 1.741, 0.9984), (0.5795, 2.035, 1.052), (0.281, 2.146, 1.141), (0.562, 2.15, 1.039), (0.0, 2.143, 1.193), (-0.281, 2.146, 1.141), (-0.2898, 2.036, 1.155), (-0.562, 2.15, 1.039), (-0.5795, 2.035, 1.052), (-0.2802, 1.742, 1.097), (-0.5603, 1.741, 0.9984)], [], [(0, 1, 2), (0, 3, 1), (3, 0, 4), (4, 5, 3), (6, 5, 7), (6, 3, 5), (8, 3, 6), (8, 1, 3), (9, 1, 8), (9, 10, 1), (11, 10, 9), (11, 12, 10), (13, 12, 14), (13, 10, 12), (2, 10, 13), (2, 1, 10)])
me_hanecco_mat_1.polygons.foreach_set('use_smooth', [True] * 16)
_k = set([(0, 2), (0, 4), (2, 13), (4, 5), (5, 7), (6, 7), (6, 8), (8, 9), (9, 11), (11, 12), (12, 14), (13, 14)])
me_hanecco_mat_1.attributes.new('sharp_edge', 'BOOLEAN', 'EDGE').data.foreach_set('value', [ (min(e.vertices), max(e.vertices)) in _k for e in me_hanecco_mat_1.edges])
_uv = me_hanecco_mat_1.uv_layers.new(name='UVTex')
_uv.uv.foreach_set('vector', [0.08301, 0.06818, 0.001302, 0.8252, 0.001257, 0.06789, 0.08301, 0.06818, 0.08301, 0.8255, 0.001302, 0.8252, 0.08301, 0.8255, 0.08301, 0.06818, 0.1644, 0.06771, 0.1644, 0.06771, 0.1642, 0.8252, 0.08301, 0.8255, 0.08301, 1.066, 0.1642, 0.8252, 0.1642, 1.066, 0.08301, 1.066, 0.08301, 0.8255, 0.1642, 0.8252, 0.001302, 1.065, 0.08301, 0.8255, 0.08301, 1.066, 0.001302, 1.065, 0.001302, 0.8252, 0.08301, 0.8255, 0.08301, 1.066, 0.001302, 0.8252, 0.001302, 1.065, 0.08301, 1.066, 0.08301, 0.8255, 0.001302, 0.8252, 0.1642, 1.066, 0.08301, 0.8255, 0.08301, 1.066, 0.1642, 1.066, 0.1642, 0.8252, 0.08301, 0.8255, 0.08301, 0.06818, 0.1642, 0.8252, 0.1644, 0.06771, 0.08301, 0.06818, 0.08301, 0.8255, 0.1642, 0.8252, 0.001257, 0.06789, 0.08301, 0.8255, 0.08301, 0.06818, 0.001257, 0.06789, 0.001302, 0.8252, 0.08301, 0.8255])
me_hanecco_mat_1.materials.append(mat_mat_1)
me_hanecco_mat_1.use_remesh_preserve_volume = False
me_hanecco_mat_1.use_remesh_preserve_attributes = False
me_hanecco_mat_1.use_mirror_vertex_groups = False
me_hanecco_mat_1.update()
me_hanecco_mat_6 = bpy.data.meshes.new('hanecco_mat_6')
me_hanecco_mat_6.from_pydata([(1.414, 5.579, -0.8747), (1.679, 6.03, -1.021), (1.283, 5.633, -0.9516), (1.567, 5.522, -0.8442), (2.092, 5.888, -0.9271), (2.131, 6.572, -1.124), (1.994, 6.577, -1.152), (1.87, 6.594, -1.229), (2.363, 7.236, -1.293), (2.01, 7.335, -1.482), (2.909, 8.094, -1.488), (2.836, 7.151, -1.182), (1.342, 6.15, -1.211), (-0.9016, 6.012, -0.2772), (-1.256, 6.455, -0.2772), (-1.041, 5.961, -0.2162), (-0.9071, 6.586, -0.4351), (-1.422, 7.061, -0.36), (-1.547, 7.031, -0.2896), (-1.929, 7.695, -0.2771), (-1.684, 7.023, -0.2638), (-2.39, 7.545, -0.1866), (-2.713, 8.769, -0.217), (-1.59, 7.866, -0.439), (-1.682, 6.328, -0.2195), (-1.201, 5.917, -0.2022)], [], [(0, 1, 2), (0, 3, 1), (4, 1, 3), (4, 5, 1), (6, 1, 5), (6, 7, 1), (8, 7, 6), (8, 9, 7), (10, 9, 8), (8, 11, 10), (5, 11, 8), (8, 6, 5), (1, 12, 2), (1, 7, 12), (13, 14, 15), (13, 16, 14), (17, 14, 16), (17, 18, 14), (19, 18, 17), (19, 20, 18), (21, 20, 19), (19, 22, 21), (23, 22, 19), (19, 17, 23), (20, 14, 18), (20, 24, 14), (25, 14, 24), (25, 15, 14)])
me_hanecco_mat_6.polygons.foreach_set('use_smooth', [True] * 28)
_k = set([(0, 2), (0, 3), (2, 12), (3, 4), (4, 5), (5, 11), (7, 9), (7, 12), (9, 10), (10, 11), (13, 15), (13, 16), (15, 25), (16, 17), (17, 23), (20, 21), (20, 24), (21, 22), (22, 23), (24, 25)])
me_hanecco_mat_6.attributes.new('sharp_edge', 'BOOLEAN', 'EDGE').data.foreach_set('value', [ (min(e.vertices), max(e.vertices)) in _k for e in me_hanecco_mat_6.edges])
_uv = me_hanecco_mat_6.uv_layers.new(name='UVTex')
_uv.uv.foreach_set('vector', [0.4996, 0.0, 0.4996, 0.2266, 0.6719, 0.0, 0.4996, 0.0, 0.3281, 0.0, 0.4996, 0.2266, -0.125, 0.2734, 0.4996, 0.2266, 0.3281, 0.0, -0.125, 0.2734, 0.3281, 0.4609, 0.4996, 0.2266, 0.4996, 0.4609, 0.4996, 0.2266, 0.3281, 0.4609, 0.4996, 0.4609, 0.6719, 0.4609, 0.4996, 0.2266, 0.5156, 0.6953, 0.6719, 0.4609, 0.4996, 0.4609, 0.5156, 0.6953, 1.109, 0.6953, 0.6719, 0.4609, 0.5156, 0.9922, 1.109, 0.6953, 0.5156, 0.6953, 0.5156, 0.6953, -0.1094, 0.6797, 0.5156, 0.9922, 0.3281, 0.4609, -0.1094, 0.6797, 0.5156, 0.6953, 0.5156, 0.6953, 0.4996, 0.4609, 0.3281, 0.4609, 0.4996, 0.2266, 1.141, 0.2734, 0.6719, 0.0, 0.4996, 0.2266, 0.6719, 0.4609, 1.141, 0.2734, 0.6719, 0.0, 0.4996, 0.2266, 0.4996, 0.0, 0.6719, 0.0, 1.141, 0.2734, 0.4996, 0.2266, 0.6719, 0.4609, 0.4996, 0.2266, 1.141, 0.2734, 0.6719, 0.4609, 0.4996, 0.4609, 0.4996, 0.2266, 0.5156, 0.6953, 0.4996, 0.4609, 0.6719, 0.4609, 0.5156, 0.6953, 0.3281, 0.4609, 0.4996, 0.4609, -0.1094, 0.6797, 0.3281, 0.4609, 0.5156, 0.6953, 0.5156, 0.6953, 0.5156, 0.9922, -0.1094, 0.6797, 1.109, 0.6953, 0.5156, 0.9922, 0.5156, 0.6953, 0.5156, 0.6953, 0.6719, 0.4609, 1.109, 0.6953, 0.3281, 0.4609, 0.4996, 0.2266, 0.4996, 0.4609, 0.3281, 0.4609, -0.125, 0.2734, 0.4996, 0.2266, 0.3281, 0.0, 0.4996, 0.2266, -0.125, 0.2734, 0.3281, 0.0, 0.4996, 0.0, 0.4996, 0.2266])
me_hanecco_mat_6.materials.append(mat_mat_6)
me_hanecco_mat_6.use_remesh_preserve_volume = False
me_hanecco_mat_6.use_remesh_preserve_attributes = False
me_hanecco_mat_6.use_mirror_vertex_groups = False
me_hanecco_mat_6.update()
me_hanecco_mat_4 = bpy.data.meshes.new('hanecco_mat_4')
me_hanecco_mat_4.from_pydata([(2.105, 3.613, 0.1441), (1.83, 3.06, 0.007701), (2.001, 3.393, 0.05347), (1.872, 3.052, 0.5588), (2.063, 3.505, 0.3141), (1.996, 3.372, 0.4441), (-2.061, 3.508, 0.3128), (-1.874, 3.054, 0.5583), (-1.995, 3.375, 0.4431), (-2.102, 3.616, 0.1427), (-1.83, 3.061, 0.007257), (-2.0, 3.395, 0.05242)], [], [(0, 1, 2), (0, 3, 1), (3, 0, 4), (4, 5, 3), (6, 7, 8), (6, 9, 7), (10, 7, 9), (9, 11, 10)])
me_hanecco_mat_4.polygons.foreach_set('use_smooth', [True] * 8)
_k = set([(0, 2), (0, 4), (1, 2), (1, 3), (3, 5), (4, 5), (6, 8), (6, 9), (7, 8), (7, 10), (9, 11), (10, 11)])
me_hanecco_mat_4.attributes.new('sharp_edge', 'BOOLEAN', 'EDGE').data.foreach_set('value', [ (min(e.vertices), max(e.vertices)) in _k for e in me_hanecco_mat_4.edges])
_uv = me_hanecco_mat_4.uv_layers.new(name='UVTex')
_uv.uv.foreach_set('vector', [0.7008, 1.542, 1.0, 0.09375, 1.0, 1.25, 0.7008, 1.542, 0.0, 0.09375, 1.0, 0.09375, 0.0, 0.09375, 0.7008, 1.542, 0.2826, 1.225, 0.2826, 1.225, 0.0, 0.875, 0.0, 0.09375, 0.3281, 1.188, 0.0, 0.09375, 0.0, 0.875, 0.3281, 1.188, 0.7344, 1.438, 0.0, 0.09375, 1.0, 0.09375, 0.0, 0.09375, 0.7344, 1.438, 0.7344, 1.438, 1.0, 1.125, 1.0, 0.09375])
me_hanecco_mat_4.materials.append(mat_mat_4)
me_hanecco_mat_4.use_remesh_preserve_volume = False
me_hanecco_mat_4.use_remesh_preserve_attributes = False
me_hanecco_mat_4.use_mirror_vertex_groups = False
me_hanecco_mat_4.update()
me_hanecco_mat_5 = bpy.data.meshes.new('hanecco_mat_5')
me_hanecco_mat_5.from_pydata([(-0.001914, 3.976, 0.2417), (0.2007, 4.187, 0.07692), (0.04773, 4.265, 0.004281), (0.3182, 4.034, 0.07174), (0.585, 4.465, -0.2006), (0.5258, 4.516, -0.1895), (0.7151, 4.7, -0.355), (0.4331, 4.553, -0.2226), (0.4419, 4.813, -0.4834), (0.8065, 4.959, -0.5962), (0.9209, 4.92, -0.534), (1.149, 5.188, -0.706), (1.036, 4.862, -0.5194), (1.469, 5.011, -0.6255), (1.567, 5.522, -0.8442), (1.414, 5.579, -0.8747), (1.283, 5.633, -0.9516), (0.8316, 5.32, -0.8975), (0.8644, 4.475, -0.2809), (0.0798, 4.258, 0.09265), (-0.1361, 4.191, 0.2041), (0.001462, 3.974, 0.2468), (-0.2789, 4.584, 0.08714), (-0.3749, 4.569, 0.127), (-0.4488, 4.544, 0.1151), (-0.54, 4.847, 0.062), (-0.8048, 4.746, 0.066), (-0.8219, 5.131, -0.01848), (-0.6951, 5.159, -0.0201), (-0.5723, 5.184, -0.07252), (-0.8474, 5.507, -0.1178), (-0.495, 5.608, -0.262), (-0.9016, 6.012, -0.2772), (-1.041, 5.961, -0.2162), (-1.201, 5.917, -0.2022), (-1.201, 5.386, -0.09202), (-0.2512, 4.92, -0.06071), (-0.3357, 4.067, 0.2117)], [], [(0, 1, 2), (0, 3, 1), (4, 1, 3), (4, 5, 1), (6, 5, 4), (6, 7, 5), (8, 7, 6), (6, 9, 8), (10, 9, 6), (10, 11, 9), (12, 11, 10), (12, 13, 11), (14, 11, 13), (14, 15, 11), (16, 11, 15), (16, 17, 11), (9, 11, 17), (7, 1, 5), (7, 2, 1), (6, 12, 10), (6, 18, 12), (4, 18, 6), (19, 20, 21), (19, 22, 20), (23, 20, 22), (23, 24, 20), (25, 24, 23), (25, 26, 24), (27, 26, 25), (25, 28, 27), (29, 28, 25), (29, 30, 28), (31, 30, 29), (31, 32, 30), (33, 30, 32), (33, 34, 30), (35, 30, 34), (35, 27, 30), (28, 30, 27), (22, 25, 23), (22, 36, 25), (29, 25, 36), (20, 37, 21), (20, 24, 37)])
me_hanecco_mat_5.polygons.foreach_set('use_smooth', [True] * 44)
_k = set([(0, 2), (0, 3), (2, 7), (3, 4), (4, 18), (7, 8), (8, 9), (9, 17), (12, 13), (12, 18), (13, 14), (14, 15), (15, 16), (16, 17), (19, 21), (19, 22), (21, 37), (22, 36), (24, 26), (24, 37), (26, 27), (27, 35), (29, 31), (29, 36), (31, 32), (32, 33), (33, 34), (34, 35)])
me_hanecco_mat_5.attributes.new('sharp_edge', 'BOOLEAN', 'EDGE').data.foreach_set('value', [ (min(e.vertices), max(e.vertices)) in _k for e in me_hanecco_mat_5.edges])
_uv = me_hanecco_mat_5.uv_layers.new(name='UVTex')
_uv.uv.foreach_set('vector', [0.5004, 0.0, 0.5004, 0.1641, 1.078, 0.2891, 0.5004, 0.0, -0.07812, 0.2891, 0.5004, 0.1641, 0.3281, 0.3359, 0.5004, 0.1641, -0.07812, 0.2891, 0.3281, 0.3359, 0.5156, 0.3359, 0.5004, 0.1641, 0.5156, 0.4766, 0.5156, 0.3359, 0.3281, 0.3359, 0.5156, 0.4766, 0.7031, 0.3359, 0.5156, 0.3359, 1.078, 0.4766, 0.7031, 0.3359, 0.5156, 0.4766, 0.5156, 0.4766, 0.6719, 0.6328, 1.078, 0.4766, 0.5156, 0.6328, 0.6719, 0.6328, 0.5156, 0.4766, 0.5156, 0.6328, 0.5156, 0.7891, 0.6719, 0.6328, 0.3281, 0.6328, 0.5156, 0.7891, 0.5156, 0.6328, 0.3281, 0.6328, -0.07812, 0.7891, 0.5156, 0.7891, 0.3281, 1.0, 0.5156, 0.7891, -0.07812, 0.7891, 0.3281, 1.0, 0.5004, 1.0, 0.5156, 0.7891, 0.6719, 1.0, 0.5156, 0.7891, 0.5004, 1.0, 0.6719, 1.0, 1.078, 0.7891, 0.5156, 0.7891, 0.6719, 0.6328, 0.5156, 0.7891, 1.078, 0.7891, 0.7031, 0.3359, 0.5004, 0.1641, 0.5156, 0.3359, 0.7031, 0.3359, 1.078, 0.2891, 0.5004, 0.1641, 0.5156, 0.4766, 0.3281, 0.6328, 0.5156, 0.6328, 0.5156, 0.4766, -0.07812, 0.4766, 0.3281, 0.6328, 0.3281, 0.3359, -0.07812, 0.4766, 0.5156, 0.4766, 1.078, 0.2891, 0.5004, 0.1641, 0.5004, 0.0, 1.078, 0.2891, 0.7031, 0.3359, 0.5004, 0.1641, 0.5156, 0.3359, 0.5004, 0.1641, 0.7031, 0.3359, 0.5156, 0.3359, 0.3281, 0.3359, 0.5004, 0.1641, 0.5156, 0.4766, 0.3281, 0.3359, 0.5156, 0.3359, 0.5156, 0.4766, -0.07812, 0.4766, 0.3281, 0.3359, 0.3281, 0.6328, -0.07812, 0.4766, 0.5156, 0.4766, 0.5156, 0.4766, 0.5156, 0.6328, 0.3281, 0.6328, 0.6719, 0.6328, 0.5156, 0.6328, 0.5156, 0.4766, 0.6719, 0.6328, 0.5156, 0.7891, 0.5156, 0.6328, 1.078, 0.7891, 0.5156, 0.7891, 0.6719, 0.6328, 1.078, 0.7891, 0.6719, 1.0, 0.5156, 0.7891, 0.5004, 1.0, 0.5156, 0.7891, 0.6719, 1.0, 0.5004, 1.0, 0.3281, 1.0, 0.5156, 0.7891, -0.07812, 0.7891, 0.5156, 0.7891, 0.3281, 1.0, -0.07812, 0.7891, 0.3281, 0.6328, 0.5156, 0.7891, 0.5156, 0.6328, 0.5156, 0.7891, 0.3281, 0.6328, 0.7031, 0.3359, 0.5156, 0.4766, 0.5156, 0.3359, 0.7031, 0.3359, 1.078, 0.4766, 0.5156, 0.4766, 0.6719, 0.6328, 0.5156, 0.4766, 1.078, 0.4766, 0.5004, 0.1641, -0.07812, 0.2891, 0.5004, 0.0, 0.5004, 0.1641, 0.3281, 0.3359, -0.07812, 0.2891])
me_hanecco_mat_5.materials.append(mat_mat_5)
me_hanecco_mat_5.use_remesh_preserve_volume = False
me_hanecco_mat_5.use_remesh_preserve_attributes = False
me_hanecco_mat_5.use_mirror_vertex_groups = False
me_hanecco_mat_5.update()

# ---- objects
ob_lamp_002 = bpy.data.objects.new('Lamp.002', light_lamp)
ob_lamp_001 = bpy.data.objects.new('Lamp.001', light_lamp)
ob_camera_001 = bpy.data.objects.new('Camera.001', cam_camera_001)
ob_hanecco_mat_2 = bpy.data.objects.new('hanecco_mat_2', me_hanecco_mat_2)
ob_hanecco_mat_3 = bpy.data.objects.new('hanecco_mat_3', me_hanecco_mat_3)
ob_hanecco_mat_0 = bpy.data.objects.new('hanecco_mat_0', me_hanecco_mat_0)
ob_hanecco_mat_1 = bpy.data.objects.new('hanecco_mat_1', me_hanecco_mat_1)
ob_hanecco_mat_6 = bpy.data.objects.new('hanecco_mat_6', me_hanecco_mat_6)
ob_hanecco_mat_4 = bpy.data.objects.new('hanecco_mat_4', me_hanecco_mat_4)
ob_hanecco_mat_5 = bpy.data.objects.new('hanecco_mat_5', me_hanecco_mat_5)

# ---- transforms, parenting, visibility, modifiers, constraints
ob_lamp_002.location = (1.141, 1.712, 6.848)
ob_lamp_002.lock_rotations_4d = False
ob_lamp_002.empty_display_type = 'ARROWS'
ob_lamp_002.lineart.crease_threshold = 0.0
ob_lamp_001.location = (-1.141, 1.712, 6.848)
ob_lamp_001.lock_rotations_4d = False
ob_lamp_001.empty_display_type = 'ARROWS'
ob_lamp_001.lineart.crease_threshold = 0.0
ob_camera_001.location = (0.0, 1.712, 6.848)
ob_camera_001.lock_rotations_4d = False
ob_camera_001.empty_display_type = 'ARROWS'
ob_camera_001.lineart.crease_threshold = 0.0
ob_hanecco_mat_2.location = (0.0, 0.0, 0.0)
ob_hanecco_mat_2.lock_rotations_4d = False
ob_hanecco_mat_2.empty_display_type = 'ARROWS'
ob_hanecco_mat_2.lineart.crease_threshold = 0.0
ob_hanecco_mat_3.location = (0.0, 0.0, 0.0)
ob_hanecco_mat_3.lock_rotations_4d = False
ob_hanecco_mat_3.empty_display_type = 'ARROWS'
ob_hanecco_mat_3.lineart.crease_threshold = 0.0
ob_hanecco_mat_0.location = (0.0, 0.0, 0.0)
ob_hanecco_mat_0.lock_rotations_4d = False
ob_hanecco_mat_0.empty_display_type = 'ARROWS'
ob_hanecco_mat_0.lineart.crease_threshold = 0.0
ob_hanecco_mat_1.location = (0.0, 0.0, 0.0)
ob_hanecco_mat_1.lock_rotations_4d = False
ob_hanecco_mat_1.empty_display_type = 'ARROWS'
ob_hanecco_mat_1.lineart.crease_threshold = 0.0
ob_hanecco_mat_6.location = (0.0, 0.0, 0.0)
ob_hanecco_mat_6.lock_rotations_4d = False
ob_hanecco_mat_6.empty_display_type = 'ARROWS'
ob_hanecco_mat_6.lineart.crease_threshold = 0.0
ob_hanecco_mat_4.location = (0.0, 0.0, 0.0)
ob_hanecco_mat_4.lock_rotations_4d = False
ob_hanecco_mat_4.empty_display_type = 'ARROWS'
ob_hanecco_mat_4.lineart.crease_threshold = 0.0
ob_hanecco_mat_5.location = (0.0, 0.0, 0.0)
ob_hanecco_mat_5.lock_rotations_4d = False
ob_hanecco_mat_5.empty_display_type = 'ARROWS'
ob_hanecco_mat_5.lineart.crease_threshold = 0.0

# ---- collection membership
col_collection_1.objects.link(ob_lamp_002)
col_collection_1.objects.link(ob_lamp_001)
col_collection_1.objects.link(ob_camera_001)
col_collection_1.objects.link(ob_hanecco_mat_2)
col_collection_1.objects.link(ob_hanecco_mat_3)
col_collection_1.objects.link(ob_hanecco_mat_0)
col_collection_1.objects.link(ob_hanecco_mat_1)
col_collection_1.objects.link(ob_hanecco_mat_6)
col_collection_1.objects.link(ob_hanecco_mat_4)
col_collection_1.objects.link(ob_hanecco_mat_5)

# ---- scene / render settings (as saved in the file)
scene.camera = ob_camera_001
scene.frame_start = 1; scene.frame_end = 250; scene.frame_set(1)
scene.render.engine = 'BLENDER_EEVEE_NEXT'
scene.render.image_settings.file_format = 'TARGA'
scene.render.image_settings.color_mode = 'RGB'
scene.render.image_settings.compression = 90
scene.render.resolution_x = 320
scene.render.resolution_y = 256
scene.render.fps = 25
scene.render.dither_intensity = 0.0
scene.render.film_transparent = True
scene.render.use_compositing = False
scene.render.use_sequencer = False
scene.render.use_file_extension = False
scene.render.bake_margin = 2
scene.render.bake_bias = 0.0
scene.render.use_stamp_time = False
scene.render.use_stamp_date = False
scene.render.use_stamp_frame = False
scene.render.use_stamp_camera = False
scene.render.use_stamp_scene = False
scene.render.use_stamp_filename = False
scene.render.use_stamp_render_time = False
scene.render.stamp_font_size = 0
scene.render.stamp_foreground = (0.0, 0.0, 0.0, 0.0)
scene.render.stamp_background = (0.0, 0.0, 0.0, 0.0)
scene.cycles.use_denoising = False
scene.cycles.samples = 10
scene.cycles.sampling_pattern = 'TABULATED_SOBOL'
scene.cycles.light_sampling_threshold = 0.0
scene.cycles.use_adaptive_sampling = False
scene.cycles.use_light_tree = False
scene.cycles.blur_glossy = 0.0
scene.cycles.volume_bounces = 1
scene.cycles.pixel_filter_type = 'GAUSSIAN'
scene.cycles.sample_clamp_indirect = 0.0
scene.view_settings.view_transform = 'Raw'
bpy.context.view_layer.update()
